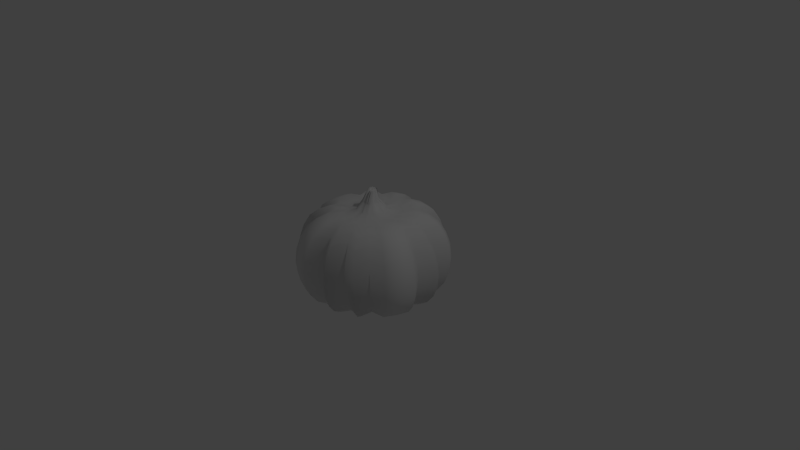 # Source: pumpkin.blend  (saved by Blender 2.76.0; exported with 4.5.12 LTS)
import bpy
from mathutils import Matrix  # noqa: F401  (used for matrix-valued properties, if any)

bpy.ops.wm.read_factory_settings(use_empty=True)
scene = bpy.context.scene
scene.name = 'Scene'

# ---- collections
col_collection_1 = bpy.data.collections.new('Collection 1'); scene.collection.children.link(col_collection_1)

# ---- world
world_world = bpy.data.worlds.new('World'); scene.world = world_world
world_world.color = (0.05088, 0.05088, 0.05088)
world_world.use_sun_shadow = False
world_world.sun_shadow_jitter_overblur = 0.0
world_world.cycles.sampling_method = 'MANUAL'
world_world.cycles.sample_map_resolution = 256

# ---- cameras
cam_camera = bpy.data.cameras.new('Camera')
cam_camera.clip_end = 100.0
cam_camera.lens = 35.0
cam_camera.sensor_width = 32.0
cam_camera.sensor_height = 18.0
cam_camera.ortho_scale = 7.314
cam_camera.dof.focus_distance = 0.0
cam_camera.dof.aperture_fstop = 128.0

# ---- lights
light_lamp = bpy.data.lights.new('Lamp', 'POINT')
light_lamp.transmission_factor = 0.0
light_lamp.cutoff_distance = 30.0
light_lamp.energy = 100.0
light_lamp.shadow_buffer_clip_start = 1.001
light_lamp.shadow_soft_size = 0.1
light_lamp.shadow_maximum_resolution = 0.006
light_lamp.use_absolute_resolution = True
light_lamp.cycles.use_multiple_importance_sampling = False

# ---- meshes
me_sphere = bpy.data.meshes.new('Sphere')
me_sphere.from_pydata([(-0.1951, -1.819e-12, 0.7423), (-0.3827, -1.819e-12, 0.7208), (-0.5556, -1.819e-12, 0.7396), (-0.7071, -1.819e-12, 0.6636), (-0.8315, -1.819e-12, 0.5556), (-0.9239, -1.819e-12, 0.3827), (-0.9808, -1.819e-12, 0.1951), (-1.0, -1.819e-12, 8.941e-08), (-0.9808, -1.819e-12, -0.1951), (-0.9239, -1.819e-12, -0.3622), (-0.8315, -1.819e-12, -0.4993), (-0.709, 9.661e-07, -0.5814), (-0.557, 9.661e-07, -0.6208), (-0.3837, 9.661e-07, -0.6385), (-0.1956, 9.661e-07, -0.6505), (-0.1913, 0.03806, 0.7423), (-0.3753, 0.07466, 0.7208), (-0.5449, 0.1084, 0.7396), (-0.6935, 0.1379, 0.6636), (-0.8155, 0.1622, 0.5556), (-0.9061, 0.1802, 0.3827), (-0.9619, 0.1913, 0.1951), (-0.9808, 0.1951, 8.941e-08), (-0.9619, 0.1913, -0.1951), (-0.9061, 0.1802, -0.3622), (-0.8155, 0.1622, -0.4993), (-0.6954, 0.1383, -0.5814), (-0.5463, 0.1087, -0.6208), (-0.3763, 0.07486, -0.6385), (-0.1918, 0.03816, -0.6505), (-0.1428, 0.05802, 0.7423), (-0.2849, 0.1169, 0.7208), (-0.4159, 0.1711, 0.7396), (-0.5307, 0.2187, 0.6636), (-0.6249, 0.2577, 0.5556), (-0.6949, 0.2867, 0.3827), (-0.738, 0.3046, 0.1951), (-0.7526, 0.3106, 8.941e-08), (-0.738, 0.3046, -0.1951), (-0.6949, 0.2867, -0.3622), (-0.6249, 0.2577, -0.4993), (-0.5321, 0.2193, -0.5814), (-0.417, 0.1716, -0.6208), (-0.2856, 0.1172, -0.6385), (-0.1432, 0.05817, -0.6505), (-0.1622, 0.1084, 0.7423), (-0.3182, 0.2126, 0.7208), (-0.4619, 0.3087, 0.7396), (-0.5879, 0.3928, 0.6636), (-0.6913, 0.4619, 0.5556), (-0.7682, 0.5133, 0.3827), (-0.8155, 0.5449, 0.1951), (-0.8315, 0.5556, 8.941e-08), (-0.8155, 0.5449, -0.1951), (-0.7682, 0.5133, -0.3622), (-0.6913, 0.4619, -0.4993), (-0.5895, 0.3939, -0.5814), (-0.4632, 0.3095, -0.6208), (-0.319, 0.2132, -0.6385), (-0.1626, 0.1087, -0.6505), (-0.1379, 0.1379, 0.7423), (-0.2706, 0.2706, 0.7208), (-0.3928, 0.3928, 0.7396), (-0.5, 0.5, 0.6636), (-0.5879, 0.5879, 0.5556), (-0.6533, 0.6533, 0.3827), (-0.6935, 0.6935, 0.1951), (-0.7071, 0.7071, 8.941e-08), (-0.6935, 0.6935, -0.1951), (-0.6533, 0.6533, -0.3622), (-0.5879, 0.5879, -0.4993), (-0.5013, 0.5013, -0.5814), (-0.3939, 0.3939, -0.6208), (-0.2713, 0.2713, -0.6385), (-0.1383, 0.1383, -0.6505), (-0.08386, 0.1298, 0.7423), (-0.1693, 0.2577, 0.7208), (-0.2481, 0.3756, 0.7396), (-0.3171, 0.4789, 0.6636), (-0.3738, 0.5637, 0.5556), (-0.4159, 0.6267, 0.3827), (-0.4418, 0.6655, 0.1951), (-0.4505, 0.6786, 8.941e-08), (-0.4418, 0.6655, -0.1951), (-0.4159, 0.6267, -0.3622), (-0.3738, 0.5637, -0.4993), (-0.318, 0.4802, -0.5814), (-0.2487, 0.3766, -0.6208), (-0.1698, 0.2584, -0.6385), (-0.08408, 0.1302, -0.6505), (-0.07466, 0.1802, 0.7423), (-0.1464, 0.3536, 0.7208), (-0.2126, 0.5133, 0.7396), (-0.2706, 0.6533, 0.6636), (-0.3182, 0.7682, 0.5556), (-0.3536, 0.8536, 0.3827), (-0.3753, 0.9061, 0.1951), (-0.3827, 0.9239, 8.941e-08), (-0.3753, 0.9061, -0.1951), (-0.3536, 0.8536, -0.3622), (-0.3182, 0.7682, -0.4993), (-0.2713, 0.655, -0.5814), (-0.2132, 0.5146, -0.6208), (-0.1468, 0.3545, -0.6385), (-0.07486, 0.1807, -0.6505), (-0.03806, 0.1913, 0.7423), (-0.07466, 0.3753, 0.7208), (-0.1084, 0.5449, 0.7396), (-0.1379, 0.6935, 0.6636), (-0.1622, 0.8155, 0.5556), (-0.1802, 0.9061, 0.3827), (-0.1913, 0.9619, 0.1951), (-0.1951, 0.9808, 8.941e-08), (-0.1913, 0.9619, -0.1951), (-0.1802, 0.9061, -0.3622), (-0.1622, 0.8155, -0.4993), (-0.1383, 0.6954, -0.5814), (-0.1087, 0.5463, -0.6208), (-0.07486, 0.3763, -0.6385), (-0.03816, 0.1918, -0.6505), (0.005021, 0.1568, 0.7423), (0.005021, 0.3106, 0.7208), (0.005021, 0.4524, 0.7396), (0.005021, 0.5766, 0.6636), (0.005021, 0.6786, 0.5556), (0.005021, 0.7544, 0.3827), (0.005021, 0.801, 0.1951), (0.005021, 0.8168, 8.941e-08), (0.005021, 0.801, -0.1951), (0.005021, 0.7544, -0.3622), (0.005021, 0.6786, -0.4993), (0.005033, 0.5782, -0.5814), (0.005033, 0.4536, -0.6208), (0.005033, 0.3114, -0.6385), (0.005033, 0.1572, -0.6505), (0.03806, 0.1913, 0.7423), (0.07466, 0.3753, 0.7208), (0.1084, 0.5449, 0.7396), (0.138, 0.6935, 0.6636), (0.1622, 0.8155, 0.5556), (0.1802, 0.9061, 0.3827), (0.1913, 0.9619, 0.1951), (0.1951, 0.9808, 8.941e-08), (0.1913, 0.9619, -0.1951), (0.1802, 0.9061, -0.3622), (0.1622, 0.8155, -0.4993), (0.1383, 0.6954, -0.5814), (0.1087, 0.5463, -0.6208), (0.07485, 0.3763, -0.6385), (0.03816, 0.1918, -0.6505), (0.07466, 0.1802, 0.7423), (0.1464, 0.3536, 0.7208), (0.2126, 0.5133, 0.7396), (0.2706, 0.6533, 0.6636), (0.3182, 0.7682, 0.5556), (0.3536, 0.8536, 0.3827), (0.3753, 0.9061, 0.1951), (0.3827, 0.9239, 8.941e-08), (0.3753, 0.9061, -0.1951), (0.3536, 0.8536, -0.3622), (0.3182, 0.7682, -0.4993), (0.2713, 0.655, -0.5814), (0.2132, 0.5146, -0.6208), (0.1468, 0.3545, -0.6385), (0.07485, 0.1807, -0.6505), (0.0939, 0.1298, 0.7423), (0.1794, 0.2577, 0.7208), (0.2581, 0.3756, 0.7396), (0.3272, 0.4789, 0.6636), (0.3838, 0.5637, 0.5556), (0.4259, 0.6267, 0.3827), (0.4518, 0.6655, 0.1951), (0.4606, 0.6786, 8.941e-08), (0.4518, 0.6655, -0.1951), (0.4259, 0.6267, -0.3622), (0.3838, 0.5637, -0.4993), (0.328, 0.4802, -0.5814), (0.2588, 0.3766, -0.6208), (0.1798, 0.2584, -0.6385), (0.09414, 0.1302, -0.6505), (0.138, 0.1379, 0.7423), (0.2706, 0.2706, 0.7208), (0.3928, 0.3928, 0.7396), (0.5, 0.5, 0.6636), (0.5879, 0.5879, 0.5556), (0.6533, 0.6533, 0.3827), (0.6935, 0.6935, 0.1951), (0.7071, 0.7071, 8.941e-08), (0.6935, 0.6935, -0.1951), (0.6533, 0.6533, -0.3622), (0.5879, 0.5879, -0.4993), (0.5013, 0.5013, -0.5814), (0.3939, 0.3939, -0.6208), (0.2713, 0.2713, -0.6385), (0.1383, 0.1383, -0.6505), (0.1622, 0.09971, 0.7553), (0.3182, 0.2126, 0.7208), (0.4619, 0.3087, 0.7396), (0.5879, 0.3928, 0.6636), (0.6913, 0.4619, 0.5556), (0.7682, 0.5133, 0.3827), (0.8155, 0.5449, 0.1951), (0.8315, 0.5556, 8.941e-08), (0.8155, 0.5449, -0.1951), (0.7682, 0.5133, -0.3622), (0.6913, 0.4619, -0.4993), (0.5895, 0.3939, -0.5814), (0.4632, 0.3095, -0.6208), (0.319, 0.2132, -0.6385), (0.1626, 0.1087, -0.6505), (0.1528, 0.04934, 0.7553), (0.2949, 0.1169, 0.7208), (0.4259, 0.1711, 0.7396), (0.5407, 0.2187, 0.6636), (0.6349, 0.2577, 0.5556), (0.7049, 0.2867, 0.3827), (0.748, 0.3046, 0.1951), (0.7626, 0.3106, 8.941e-08), (0.748, 0.3046, -0.1951), (0.7049, 0.2867, -0.3622), (0.6349, 0.2577, -0.4993), (0.5421, 0.2193, -0.5814), (0.427, 0.1716, -0.6208), (0.2957, 0.1172, -0.6385), (0.1532, 0.05817, -0.6505), (0.1913, 0.02938, 0.7553), (0.3753, 0.07466, 0.7208), (0.5449, 0.1084, 0.7396), (0.6935, 0.1379, 0.6636), (0.8155, 0.1622, 0.5556), (0.9061, 0.1802, 0.3827), (0.9619, 0.1913, 0.1951), (0.9808, 0.1951, 8.941e-08), (0.9619, 0.1913, -0.1951), (0.9061, 0.1802, -0.3622), (0.8155, 0.1622, -0.4993), (0.6954, 0.1383, -0.5814), (0.5463, 0.1087, -0.6208), (0.3763, 0.07486, -0.6385), (0.1918, 0.03816, -0.6505), (0.165, -0.01188, 0.7553), (0.3188, -0.003201, 0.7208), (0.4606, -0.003201, 0.7396), (0.5848, -0.003201, 0.6636), (0.6868, -0.003201, 0.5556), (0.7626, -0.003201, 0.3827), (0.8093, -0.003201, 0.1951), (0.825, -0.003201, 8.941e-08), (0.8093, -0.003201, -0.1951), (0.7626, -0.003201, -0.3622), (0.6868, -0.003201, -0.4993), (0.5864, -0.003208, -0.5814), (0.4618, -0.003208, -0.6208), (0.3197, -0.003208, -0.6385), (0.1654, -0.003208, -0.6505), (0.005033, -0.003208, -0.6594), (0.1913, -0.04674, 0.7553), (0.3753, -0.07466, 0.7208), (0.5449, -0.1084, 0.7396), (0.6935, -0.1379, 0.6636), (0.8155, -0.1622, 0.5556), (0.9061, -0.1802, 0.3827), (0.9619, -0.1913, 0.1951), (0.9808, -0.1951, 8.941e-08), (0.9619, -0.1913, -0.1951), (0.9061, -0.1802, -0.3622), (0.8155, -0.1622, -0.4993), (0.6954, -0.1383, -0.5814), (0.5463, -0.1087, -0.6208), (0.3763, -0.07485, -0.6385), (0.1918, -0.03816, -0.6505), (0.1802, -0.08334, 0.7553), (0.3536, -0.1464, 0.7208), (0.5133, -0.2126, 0.7396), (0.6533, -0.2706, 0.6636), (0.7682, -0.3182, 0.5556), (0.8536, -0.3536, 0.3827), (0.9061, -0.3753, 0.1951), (0.9239, -0.3827, 8.941e-08), (0.9061, -0.3753, -0.1951), (0.8536, -0.3536, -0.3622), (0.7682, -0.3182, -0.4993), (0.655, -0.2713, -0.5814), (0.5146, -0.2132, -0.6208), (0.3545, -0.1468, -0.6385), (0.1807, -0.07485, -0.6505), (0.1622, -0.1171, 0.7553), (0.3182, -0.2126, 0.7208), (0.4619, -0.3087, 0.7396), (0.5879, -0.3928, 0.6636), (0.6913, -0.4619, 0.5556), (0.7682, -0.5133, 0.3827), (0.8155, -0.5449, 0.1951), (0.8315, -0.5556, 8.941e-08), (0.8155, -0.5449, -0.1951), (0.7682, -0.5133, -0.3622), (0.6913, -0.4619, -0.4993), (0.5895, -0.3939, -0.5814), (0.4632, -0.3095, -0.6208), (0.319, -0.2132, -0.6385), (0.1626, -0.1087, -0.6505), (0.1181, -0.125, 0.7553), (0.2269, -0.2251, 0.7208), (0.3272, -0.3253, 0.7396), (0.415, -0.4132, 0.6636), (0.4871, -0.4853, 0.5556), (0.5407, -0.5389, 0.3827), (0.5737, -0.5719, 0.1951), (0.5848, -0.583, 8.941e-08), (0.5737, -0.5719, -0.1951), (0.5407, -0.5389, -0.3622), (0.4871, -0.4853, -0.4993), (0.4161, -0.4143, -0.5814), (0.328, -0.3262, -0.6208), (0.2275, -0.2257, -0.6385), (0.1185, -0.1166, -0.6505), (0.1084, -0.1709, 0.7553), (0.2126, -0.3182, 0.7208), (0.3087, -0.4619, 0.7396), (0.3928, -0.5879, 0.6636), (0.4619, -0.6913, 0.5556), (0.5133, -0.7682, 0.3827), (0.5449, -0.8155, 0.1951), (0.5556, -0.8315, 8.941e-08), (0.5449, -0.8155, -0.1951), (0.5133, -0.7682, -0.3622), (0.4619, -0.6913, -0.4993), (0.3939, -0.5895, -0.5814), (0.3095, -0.4632, -0.6208), (0.2132, -0.319, -0.6385), (0.1087, -0.1626, -0.6505), (0.06624, -0.1597, 0.7553), (0.1251, -0.2931, 0.7208), (0.1794, -0.4241, 0.7396), (0.2269, -0.5389, 0.6636), (0.2659, -0.6331, 0.5556), (0.2949, -0.7031, 0.3827), (0.3128, -0.7462, 0.1951), (0.3188, -0.7608, 8.941e-08), (0.3128, -0.7462, -0.1951), (0.2949, -0.7031, -0.3622), (0.2659, -0.6331, -0.4993), (0.2275, -0.5403, -0.5814), (0.1798, -0.4252, -0.6208), (0.1254, -0.2939, -0.6385), (0.06641, -0.1514, -0.6505), (0.03806, -0.2, 0.7553), (0.07466, -0.3753, 0.7208), (0.1084, -0.5449, 0.7396), (0.1379, -0.6935, 0.6636), (0.1622, -0.8155, 0.5556), (0.1802, -0.9061, 0.3827), (0.1913, -0.9619, 0.1951), (0.1951, -0.9808, 8.941e-08), (0.1913, -0.9619, -0.1951), (0.1802, -0.9061, -0.3622), (0.1622, -0.8155, -0.4993), (0.1383, -0.6954, -0.5814), (0.1087, -0.5463, -0.6208), (0.07485, -0.3763, -0.6385), (0.03816, -0.1918, -0.6505), (0.005021, -0.1719, 0.7553), (0.005021, -0.317, 0.7208), (0.005021, -0.4588, 0.7396), (0.005021, -0.583, 0.6636), (0.005021, -0.685, 0.5556), (0.005021, -0.7608, 0.3827), (0.005021, -0.8074, 0.1951), (0.005021, -0.8232, 8.941e-08), (0.005021, -0.8074, -0.1951), (0.005021, -0.7608, -0.3622), (0.005021, -0.685, -0.4993), (0.005033, -0.5846, -0.5814), (0.005033, -0.46, -0.6208), (0.005033, -0.3178, -0.6385), (0.005033, -0.1636, -0.6505), (-0.03806, -0.2, 0.7553), (-0.07466, -0.3753, 0.7208), (-0.1084, -0.5449, 0.7396), (-0.1379, -0.6935, 0.6636), (-0.1622, -0.8155, 0.5556), (-0.1802, -0.9061, 0.3827), (-0.1913, -0.9619, 0.1951), (-0.1951, -0.9808, 8.941e-08), (-0.1913, -0.9619, -0.1951), (-0.1802, -0.9061, -0.3622), (-0.1622, -0.8155, -0.4993), (-0.1383, -0.6954, -0.5814), (-0.1087, -0.5463, -0.6208), (-0.07486, -0.3763, -0.6385), (-0.03816, -0.1918, -0.6505), (-0.07466, -0.1889, 0.7553), (-0.1464, -0.3536, 0.7208), (-0.2126, -0.5133, 0.7396), (-0.2706, -0.6533, 0.6636), (-0.3182, -0.7682, 0.5556), (-0.3536, -0.8536, 0.3827), (-0.3753, -0.9061, 0.1951), (-0.3827, -0.9239, 8.941e-08), (-0.3753, -0.9061, -0.1951), (-0.3536, -0.8536, -0.3622), (-0.3182, -0.7682, -0.4993), (-0.2713, -0.655, -0.5814), (-0.2132, -0.5146, -0.6208), (-0.1468, -0.3545, -0.6385), (-0.07486, -0.1807, -0.6505), (-0.1084, -0.1709, 0.7553), (-0.2126, -0.3182, 0.7208), (-0.3087, -0.4619, 0.7396), (-0.3928, -0.5879, 0.6636), (-0.4619, -0.6913, 0.5556), (-0.5133, -0.7682, 0.3827), (-0.5449, -0.8155, 0.1951), (-0.5556, -0.8315, 8.941e-08), (-0.5449, -0.8155, -0.1951), (-0.5133, -0.7682, -0.3622), (-0.4619, -0.6913, -0.4993), (-0.3939, -0.5895, -0.5814), (-0.3095, -0.4632, -0.6208), (-0.2132, -0.319, -0.6385), (-0.1087, -0.1626, -0.6505), (-0.1081, -0.125, 0.7553), (-0.2169, -0.2251, 0.7208), (-0.3171, -0.3253, 0.7396), (-0.405, -0.4132, 0.6636), (-0.4771, -0.4853, 0.5556), (-0.5307, -0.5389, 0.3827), (-0.5637, -0.5719, 0.1951), (-0.5748, -0.583, 8.941e-08), (-0.5637, -0.5719, -0.1951), (-0.5307, -0.5389, -0.3622), (-0.4771, -0.4853, -0.4993), (-0.4061, -0.4143, -0.5814), (-0.318, -0.3262, -0.6208), (-0.2174, -0.2257, -0.6385), (-0.1084, -0.1166, -0.6505), (-0.1622, -0.1171, 0.7553), (-0.3182, -0.2126, 0.7208), (-0.4619, -0.3087, 0.7396), (-0.5879, -0.3928, 0.6636), (-0.6913, -0.4619, 0.5556), (-0.7682, -0.5133, 0.3827), (-0.8155, -0.5449, 0.1951), (-0.8315, -0.5556, 8.941e-08), (-0.8155, -0.5449, -0.1951), (-0.7682, -0.5133, -0.3622), (-0.6913, -0.4619, -0.4993), (-0.5895, -0.3939, -0.5814), (-0.4632, -0.3095, -0.6208), (-0.319, -0.2132, -0.6385), (-0.1626, -0.1087, -0.6505), (-0.1428, -0.0731, 0.7553), (-0.2849, -0.1233, 0.7208), (-0.4159, -0.1775, 0.7396), (-0.5307, -0.2251, 0.6636), (-0.6249, -0.2641, 0.5556), (-0.6949, -0.2931, 0.3827), (-0.738, -0.311, 0.1951), (-0.7526, -0.317, 8.941e-08), (-0.738, -0.311, -0.1951), (-0.6949, -0.2931, -0.3622), (-0.6249, -0.2641, -0.4993), (-0.5321, -0.2257, -0.5814), (-0.417, -0.178, -0.6208), (-0.2856, -0.1236, -0.6385), (-0.1432, -0.06459, -0.6505), (-0.1913, -0.04674, 0.7553), (-0.3753, -0.07466, 0.7208), (-0.5449, -0.1084, 0.7396), (-0.6935, -0.1379, 0.6636), (-0.8155, -0.1622, 0.5556), (-0.9061, -0.1802, 0.3827), (-0.9619, -0.1913, 0.1951), (-0.9808, -0.1951, 8.941e-08), (-0.9619, -0.1913, -0.1951), (-0.9061, -0.1802, -0.3622), (-0.8155, -0.1622, -0.4993), (-0.6954, -0.1383, -0.5814), (-0.5463, -0.1087, -0.6208), (-0.3763, -0.07485, -0.6385), (-0.1918, -0.03816, -0.6505), (-0.1296, 0.03016, 0.9021), (-0.133, 0.01096, 0.8965), (-0.1002, 0.03911, 0.9032), (-0.1097, 0.06552, 0.907), (-0.09513, 0.08037, 0.9055), (-0.06489, 0.07517, 0.8997), (-0.06094, 0.1021, 0.8897), (-0.03999, 0.1071, 0.8863), (-0.01674, 0.08845, 0.8807), (0.005646, 0.1048, 0.8893), (0.008259, 0.09917, 0.8851), (0.0176, 0.07273, 0.8813), (0.04266, 0.07613, 0.8771), (0.05497, 0.05356, 0.8657), (0.04667, 0.02812, 0.8599), (0.06761, 0.01745, 0.8512), (0.05301, -0.003799, 0.8568), (0.06683, -0.02236, 0.8533), (0.05947, -0.04107, 0.8529), (0.05358, -0.05766, 0.8525), (0.04539, -0.06148, 0.8534), (0.03852, -0.08503, 0.8526), (0.009788, -0.07888, 0.8573), (-0.007318, -0.09919, 0.8583), (-0.02512, -0.08396, 0.8621), (-0.05027, -0.09767, 0.8648), (-0.07059, -0.0912, 0.8683), (-0.08908, -0.0812, 0.8719), (-0.08755, -0.05747, 0.8735), (-0.1178, -0.05228, 0.8784), (-0.1048, -0.03014, 0.8808), (-0.1314, -0.01554, 0.8859), (-0.03226, 0.001852, 1.076), (-0.03462, -0.008445, 1.071), (-0.01753, 0.008968, 1.074), (-0.02209, 0.02357, 1.076), (-0.01396, 0.03168, 1.075), (0.00263, 0.02699, 1.071), (0.007039, 0.04008, 1.071), (0.01868, 0.04171, 1.069), (0.03077, 0.03151, 1.066), (0.04071, 0.04484, 1.066), (0.03379, 0.04216, 1.064), (0.03825, 0.02772, 1.062), (0.05178, 0.02958, 1.06), (0.05831, 0.02098, 1.058), (0.05466, 0.004627, 1.058), (0.06556, -0.0009778, 1.051), (0.05593, -0.01017, 1.052), (0.06295, -0.02028, 1.051), (0.05861, -0.03052, 1.051), (0.05752, -0.0394, 1.051), (0.06089, -0.04175, 1.05), (0.0567, -0.05463, 1.05), (0.03939, -0.0474, 1.053), (0.02978, -0.05852, 1.054), (0.02084, -0.04731, 1.056), (0.00678, -0.05776, 1.058), (-0.004178, -0.05419, 1.06), (-0.01388, -0.04875, 1.062), (-0.01275, -0.03996, 1.063), (-0.02889, -0.03717, 1.066), (-0.01502, -0.006973, 1.042), (-0.02104, -0.02522, 1.068), (-0.03501, -0.01728, 1.071)], [], [(9, 8, 23, 24), (2, 1, 16, 17), (10, 9, 24, 25), (3, 2, 17, 18), (11, 10, 25, 26), (4, 3, 18, 19), (12, 11, 26, 27), (5, 4, 19, 20), (13, 12, 27, 28), (6, 5, 20, 21), (14, 13, 28, 29), (7, 6, 21, 22), (8, 7, 22, 23), (1, 0, 15, 16), (23, 22, 37, 38), (16, 15, 30, 31), (24, 23, 38, 39), (17, 16, 31, 32), (25, 24, 39, 40), (18, 17, 32, 33), (26, 25, 40, 41), (19, 18, 33, 34), (27, 26, 41, 42), (20, 19, 34, 35), (28, 27, 42, 43), (21, 20, 35, 36), (29, 28, 43, 44), (22, 21, 36, 37), (42, 41, 56, 57), (35, 34, 49, 50), (43, 42, 57, 58), (36, 35, 50, 51), (44, 43, 58, 59), (37, 36, 51, 52), (38, 37, 52, 53), (31, 30, 45, 46), (39, 38, 53, 54), (32, 31, 46, 47), (40, 39, 54, 55), (33, 32, 47, 48), (41, 40, 55, 56), (34, 33, 48, 49), (46, 45, 60, 61), (54, 53, 68, 69), (47, 46, 61, 62), (55, 54, 69, 70), (48, 47, 62, 63), (56, 55, 70, 71), (49, 48, 63, 64), (57, 56, 71, 72), (50, 49, 64, 65), (58, 57, 72, 73), (51, 50, 65, 66), (59, 58, 73, 74), (52, 51, 66, 67), (53, 52, 67, 68), (65, 64, 79, 80), (73, 72, 87, 88), (66, 65, 80, 81), (74, 73, 88, 89), (67, 66, 81, 82), (68, 67, 82, 83), (61, 60, 75, 76), (69, 68, 83, 84), (62, 61, 76, 77), (70, 69, 84, 85), (63, 62, 77, 78), (71, 70, 85, 86), (64, 63, 78, 79), (72, 71, 86, 87), (84, 83, 98, 99), (77, 76, 91, 92), (85, 84, 99, 100), (78, 77, 92, 93), (86, 85, 100, 101), (79, 78, 93, 94), (87, 86, 101, 102), (80, 79, 94, 95), (88, 87, 102, 103), (81, 80, 95, 96), (89, 88, 103, 104), (82, 81, 96, 97), (83, 82, 97, 98), (76, 75, 90, 91), (103, 102, 117, 118), (96, 95, 110, 111), (104, 103, 118, 119), (97, 96, 111, 112), (98, 97, 112, 113), (91, 90, 105, 106), (99, 98, 113, 114), (92, 91, 106, 107), (100, 99, 114, 115), (93, 92, 107, 108), (101, 100, 115, 116), (94, 93, 108, 109), (102, 101, 116, 117), (95, 94, 109, 110), (107, 106, 121, 122), (115, 114, 129, 130), (108, 107, 122, 123), (116, 115, 130, 131), (109, 108, 123, 124), (117, 116, 131, 132), (110, 109, 124, 125), (118, 117, 132, 133), (111, 110, 125, 126), (119, 118, 133, 134), (112, 111, 126, 127), (113, 112, 127, 128), (106, 105, 120, 121), (114, 113, 128, 129), (126, 125, 140, 141), (134, 133, 148, 149), (127, 126, 141, 142), (128, 127, 142, 143), (121, 120, 135, 136), (129, 128, 143, 144), (122, 121, 136, 137), (130, 129, 144, 145), (123, 122, 137, 138), (131, 130, 145, 146), (124, 123, 138, 139), (132, 131, 146, 147), (125, 124, 139, 140), (133, 132, 147, 148), (145, 144, 159, 160), (138, 137, 152, 153), (146, 145, 160, 161), (139, 138, 153, 154), (147, 146, 161, 162), (140, 139, 154, 155), (148, 147, 162, 163), (141, 140, 155, 156), (149, 148, 163, 164), (142, 141, 156, 157), (143, 142, 157, 158), (136, 135, 150, 151), (144, 143, 158, 159), (137, 136, 151, 152), (164, 163, 178, 179), (157, 156, 171, 172), (158, 157, 172, 173), (151, 150, 165, 166), (159, 158, 173, 174), (152, 151, 166, 167), (160, 159, 174, 175), (153, 152, 167, 168), (161, 160, 175, 176), (154, 153, 168, 169), (162, 161, 176, 177), (155, 154, 169, 170), (163, 162, 177, 178), (156, 155, 170, 171), (176, 175, 190, 191), (169, 168, 183, 184), (177, 176, 191, 192), (170, 169, 184, 185), (178, 177, 192, 193), (171, 170, 185, 186), (179, 178, 193, 194), (172, 171, 186, 187), (173, 172, 187, 188), (166, 165, 180, 181), (174, 173, 188, 189), (167, 166, 181, 182), (175, 174, 189, 190), (168, 167, 182, 183), (188, 187, 202, 203), (181, 180, 195, 196), (189, 188, 203, 204), (182, 181, 196, 197), (190, 189, 204, 205), (183, 182, 197, 198), (191, 190, 205, 206), (184, 183, 198, 199), (192, 191, 206, 207), (185, 184, 199, 200), (193, 192, 207, 208), (186, 185, 200, 201), (194, 193, 208, 209), (187, 186, 201, 202), (199, 198, 213, 214), (207, 206, 221, 222), (200, 199, 214, 215), (208, 207, 222, 223), (201, 200, 215, 216), (209, 208, 223, 224), (202, 201, 216, 217), (203, 202, 217, 218), (196, 195, 210, 211), (204, 203, 218, 219), (197, 196, 211, 212), (205, 204, 219, 220), (198, 197, 212, 213), (206, 205, 220, 221), (218, 217, 232, 233), (211, 210, 225, 226), (219, 218, 233, 234), (212, 211, 226, 227), (220, 219, 234, 235), (213, 212, 227, 228), (221, 220, 235, 236), (214, 213, 228, 229), (222, 221, 236, 237), (215, 214, 229, 230), (223, 222, 237, 238), (216, 215, 230, 231), (224, 223, 238, 239), (217, 216, 231, 232), (237, 236, 251, 252), (230, 229, 244, 245), (238, 237, 252, 253), (231, 230, 245, 246), (239, 238, 253, 254), (232, 231, 246, 247), (233, 232, 247, 248), (226, 225, 240, 241), (234, 233, 248, 249), (227, 226, 241, 242), (235, 234, 249, 250), (228, 227, 242, 243), (236, 235, 250, 251), (229, 228, 243, 244), (241, 240, 256, 257), (249, 248, 264, 265), (242, 241, 257, 258), (250, 249, 265, 266), (243, 242, 258, 259), (251, 250, 266, 267), (244, 243, 259, 260), (252, 251, 267, 268), (245, 244, 260, 261), (253, 252, 268, 269), (246, 245, 261, 262), (254, 253, 269, 270), (247, 246, 262, 263), (248, 247, 263, 264), (261, 260, 275, 276), (269, 268, 283, 284), (262, 261, 276, 277), (270, 269, 284, 285), (263, 262, 277, 278), (264, 263, 278, 279), (257, 256, 271, 272), (265, 264, 279, 280), (258, 257, 272, 273), (266, 265, 280, 281), (259, 258, 273, 274), (267, 266, 281, 282), (260, 259, 274, 275), (268, 267, 282, 283), (280, 279, 294, 295), (273, 272, 287, 288), (281, 280, 295, 296), (274, 273, 288, 289), (282, 281, 296, 297), (275, 274, 289, 290), (283, 282, 297, 298), (276, 275, 290, 291), (284, 283, 298, 299), (277, 276, 291, 292), (285, 284, 299, 300), (278, 277, 292, 293), (279, 278, 293, 294), (272, 271, 286, 287), (299, 298, 313, 314), (292, 291, 306, 307), (300, 299, 314, 315), (293, 292, 307, 308), (294, 293, 308, 309), (287, 286, 301, 302), (295, 294, 309, 310), (288, 287, 302, 303), (296, 295, 310, 311), (289, 288, 303, 304), (297, 296, 311, 312), (290, 289, 304, 305), (298, 297, 312, 313), (291, 290, 305, 306), (311, 310, 325, 326), (304, 303, 318, 319), (312, 311, 326, 327), (305, 304, 319, 320), (313, 312, 327, 328), (306, 305, 320, 321), (314, 313, 328, 329), (307, 306, 321, 322), (315, 314, 329, 330), (308, 307, 322, 323), (309, 308, 323, 324), (302, 301, 316, 317), (310, 309, 324, 325), (303, 302, 317, 318), (330, 329, 344, 345), (323, 322, 337, 338), (324, 323, 338, 339), (317, 316, 331, 332), (325, 324, 339, 340), (318, 317, 332, 333), (326, 325, 340, 341), (319, 318, 333, 334), (327, 326, 341, 342), (320, 319, 334, 335), (328, 327, 342, 343), (321, 320, 335, 336), (329, 328, 343, 344), (322, 321, 336, 337), (334, 333, 348, 349), (342, 341, 356, 357), (335, 334, 349, 350), (343, 342, 357, 358), (336, 335, 350, 351), (344, 343, 358, 359), (337, 336, 351, 352), (345, 344, 359, 360), (338, 337, 352, 353), (339, 338, 353, 354), (332, 331, 346, 347), (340, 339, 354, 355), (333, 332, 347, 348), (341, 340, 355, 356), (353, 352, 367, 368), (354, 353, 368, 369), (347, 346, 361, 362), (355, 354, 369, 370), (348, 347, 362, 363), (356, 355, 370, 371), (349, 348, 363, 364), (357, 356, 371, 372), (350, 349, 364, 365), (358, 357, 372, 373), (351, 350, 365, 366), (359, 358, 373, 374), (352, 351, 366, 367), (360, 359, 374, 375), (372, 371, 386, 387), (365, 364, 379, 380), (373, 372, 387, 388), (366, 365, 380, 381), (374, 373, 388, 389), (367, 366, 381, 382), (375, 374, 389, 390), (368, 367, 382, 383), (369, 368, 383, 384), (362, 361, 376, 377), (370, 369, 384, 385), (363, 362, 377, 378), (371, 370, 385, 386), (364, 363, 378, 379), (384, 383, 398, 399), (377, 376, 391, 392), (385, 384, 399, 400), (378, 377, 392, 393), (386, 385, 400, 401), (379, 378, 393, 394), (387, 386, 401, 402), (380, 379, 394, 395), (388, 387, 402, 403), (381, 380, 395, 396), (389, 388, 403, 404), (382, 381, 396, 397), (390, 389, 404, 405), (383, 382, 397, 398), (395, 394, 409, 410), (403, 402, 417, 418), (396, 395, 410, 411), (404, 403, 418, 419), (397, 396, 411, 412), (405, 404, 419, 420), (398, 397, 412, 413), (399, 398, 413, 414), (392, 391, 406, 407), (400, 399, 414, 415), (393, 392, 407, 408), (401, 400, 415, 416), (394, 393, 408, 409), (402, 401, 416, 417), (414, 413, 428, 429), (407, 406, 421, 422), (415, 414, 429, 430), (408, 407, 422, 423), (416, 415, 430, 431), (409, 408, 423, 424), (417, 416, 431, 432), (410, 409, 424, 425), (418, 417, 432, 433), (411, 410, 425, 426), (419, 418, 433, 434), (412, 411, 426, 427), (420, 419, 434, 435), (413, 412, 427, 428), (433, 432, 447, 448), (426, 425, 440, 441), (434, 433, 448, 449), (427, 426, 441, 442), (435, 434, 449, 450), (428, 427, 442, 443), (429, 428, 443, 444), (422, 421, 436, 437), (430, 429, 444, 445), (423, 422, 437, 438), (431, 430, 445, 446), (424, 423, 438, 439), (432, 431, 446, 447), (425, 424, 439, 440), (445, 444, 459, 460), (438, 437, 452, 453), (446, 445, 460, 461), (439, 438, 453, 454), (447, 446, 461, 462), (440, 439, 454, 455), (448, 447, 462, 463), (441, 440, 455, 456), (449, 448, 463, 464), (442, 441, 456, 457), (450, 449, 464, 465), (443, 442, 457, 458), (444, 443, 458, 459), (437, 436, 451, 452), (464, 463, 478, 479), (457, 456, 471, 472), (465, 464, 479, 480), (458, 457, 472, 473), (459, 458, 473, 474), (452, 451, 466, 467), (460, 459, 474, 475), (453, 452, 467, 468), (461, 460, 475, 476), (454, 453, 468, 469), (462, 461, 476, 477), (455, 454, 469, 470), (463, 462, 477, 478), (456, 455, 470, 471), (271, 256, 498, 499), (255, 14, 29), (255, 29, 44), (150, 135, 490, 491), (436, 421, 509, 510), (255, 44, 59), (316, 301, 501, 502), (255, 59, 74), (75, 60, 485, 486), (255, 74, 89), (391, 376, 506, 507), (255, 89, 104), (240, 225, 496, 497), (255, 104, 119), (120, 105, 488, 489), (255, 119, 134), (286, 271, 499, 500), (255, 134, 149), (15, 0, 482, 481), (255, 149, 164), (406, 391, 507, 508), (255, 164, 179), (361, 346, 504, 505), (255, 179, 194), (195, 180, 493, 494), (255, 194, 209), (451, 436, 510, 511), (255, 209, 224), (165, 150, 491, 492), (255, 224, 239), (45, 30, 483, 484), (255, 239, 254), (90, 75, 486, 487), (255, 254, 270), (331, 316, 502, 503), (255, 270, 285), (210, 195, 494, 495), (255, 285, 300), (0, 466, 512, 482), (255, 300, 315), (256, 240, 497, 498), (255, 315, 330), (376, 361, 505, 506), (255, 330, 345), (421, 406, 508, 509), (255, 345, 360), (135, 120, 489, 490), (255, 360, 375), (301, 286, 500, 501), (255, 375, 390), (60, 45, 484, 485), (255, 390, 405), (180, 165, 492, 493), (255, 405, 420), (225, 210, 495, 496), (255, 420, 435), (466, 451, 511, 512), (255, 435, 450), (346, 331, 503, 504), (255, 450, 465), (30, 15, 481, 483), (255, 465, 480), (468, 467, 1, 2), (476, 475, 9, 10), (469, 468, 2, 3), (477, 476, 10, 11), (470, 469, 3, 4), (478, 477, 11, 12), (471, 470, 4, 5), (479, 478, 12, 13), (472, 471, 5, 6), (480, 479, 13, 14), (473, 472, 6, 7), (105, 90, 487, 488), (255, 480, 14), (474, 473, 7, 8), (467, 466, 0, 1), (475, 474, 8, 9), (488, 487, 519, 520), (501, 500, 532, 533), (487, 486, 518, 519), (500, 499, 531, 532), (512, 511, 544, 545), (486, 485, 517, 518), (499, 498, 530, 531), (511, 510, 542, 544), (485, 484, 516, 517), (498, 497, 529, 530), (484, 483, 515, 516), (497, 496, 528, 529), (510, 509, 541, 542), (483, 481, 513, 515), (496, 495, 527, 528), (509, 508, 540, 541), (481, 482, 514, 513), (495, 494, 526, 527), (508, 507, 539, 540), (494, 493, 525, 526), (507, 506, 538, 539), (493, 492, 524, 525), (506, 505, 537, 538), (492, 491, 523, 524), (505, 504, 536, 537), (482, 512, 545, 514), (491, 490, 522, 523), (504, 503, 535, 536), (490, 489, 521, 522), (503, 502, 534, 535), (489, 488, 520, 521), (502, 501, 533, 534), (514, 543, 513), (513, 543, 515), (515, 543, 516), (516, 543, 517), (517, 543, 518), (518, 543, 519), (519, 543, 520), (520, 543, 521), (521, 543, 522), (522, 543, 523), (523, 543, 524), (524, 543, 525), (525, 543, 526), (526, 543, 527), (527, 543, 528), (528, 543, 529), (529, 543, 530), (530, 543, 531), (531, 543, 532), (532, 543, 533), (533, 543, 534), (534, 543, 535), (535, 543, 536), (536, 543, 537), (537, 543, 538), (538, 543, 539), (539, 543, 540), (540, 543, 541), (541, 543, 542), (542, 543, 544), (544, 543, 545), (545, 543, 514)])
me_sphere.polygons.foreach_set('use_smooth', [True] * 576)
_uv = me_sphere.uv_layers.new(name='UVMap')
_uv.uv.foreach_set('vector', [0.4171, 0.3305, 0.4195, 0.3126, 0.438, 0.3146, 0.4363, 0.3324, 0.44, 0.1985, 0.448, 0.1678, 0.4631, 0.172, 0.456, 0.2024, 0.4149, 0.3496, 0.4171, 0.3305, 0.4363, 0.3324, 0.4349, 0.3514, 0.4349, 0.2212, 0.44, 0.1985, 0.456, 0.2024, 0.4512, 0.2246, 0.4125, 0.3706, 0.4149, 0.3496, 0.4349, 0.3514, 0.4346, 0.3716, 0.4313, 0.2392, 0.4349, 0.2212, 0.4512, 0.2246, 0.4476, 0.242, 0.4098, 0.4014, 0.4125, 0.3706, 0.4346, 0.3716, 0.4345, 0.4032, 0.4278, 0.2582, 0.4313, 0.2392, 0.4476, 0.242, 0.4448, 0.2607, 0.4051, 0.4539, 0.4098, 0.4014, 0.4345, 0.4032, 0.4313, 0.4574, 0.4248, 0.2762, 0.4278, 0.2582, 0.4448, 0.2607, 0.4422, 0.2786, 0.04752, 0.5273, 0.02557, 0.5006, 0.03706, 0.4929, 0.05338, 0.5234, 0.4221, 0.294, 0.4248, 0.2762, 0.4422, 0.2786, 0.4399, 0.2962, 0.4195, 0.3126, 0.4221, 0.294, 0.4399, 0.2962, 0.438, 0.3146, 0.448, 0.1678, 0.4628, 0.1214, 0.4729, 0.124, 0.4631, 0.172, 0.438, 0.3146, 0.4399, 0.2962, 0.4655, 0.2989, 0.4643, 0.3209, 0.4631, 0.172, 0.4729, 0.124, 0.4857, 0.1183, 0.48, 0.1588, 0.4363, 0.3324, 0.438, 0.3146, 0.4643, 0.3209, 0.4632, 0.3433, 0.456, 0.2024, 0.4631, 0.172, 0.48, 0.1588, 0.4762, 0.1885, 0.4349, 0.3514, 0.4363, 0.3324, 0.4632, 0.3433, 0.4623, 0.3689, 0.4512, 0.2246, 0.456, 0.2024, 0.4762, 0.1885, 0.4731, 0.2133, 0.4346, 0.3716, 0.4349, 0.3514, 0.4623, 0.3689, 0.4616, 0.3967, 0.4476, 0.242, 0.4512, 0.2246, 0.4731, 0.2133, 0.4708, 0.2344, 0.4345, 0.4032, 0.4346, 0.3716, 0.4616, 0.3967, 0.4606, 0.4332, 0.4448, 0.2607, 0.4476, 0.242, 0.4708, 0.2344, 0.4687, 0.2571, 0.4313, 0.4574, 0.4345, 0.4032, 0.4606, 0.4332, 0.4595, 0.4847, 0.4422, 0.2786, 0.4448, 0.2607, 0.4687, 0.2571, 0.467, 0.278, 0.05338, 0.5234, 0.03706, 0.4929, 0.05366, 0.5008, 0.06191, 0.528, 0.4399, 0.2962, 0.4422, 0.2786, 0.467, 0.278, 0.4655, 0.2989, 0.4606, 0.4332, 0.4616, 0.3967, 0.4899, 0.3734, 0.4889, 0.4042, 0.4687, 0.2571, 0.4708, 0.2344, 0.4919, 0.2464, 0.4914, 0.2646, 0.4595, 0.4847, 0.4606, 0.4332, 0.4889, 0.4042, 0.4893, 0.4582, 0.467, 0.278, 0.4687, 0.2571, 0.4914, 0.2646, 0.4912, 0.2821, 0.06191, 0.528, 0.05366, 0.5008, 0.06344, 0.4849, 0.06682, 0.5193, 0.4655, 0.2989, 0.467, 0.278, 0.4912, 0.2821, 0.4912, 0.2995, 0.4643, 0.3209, 0.4655, 0.2989, 0.4912, 0.2995, 0.4909, 0.3175, 0.48, 0.1588, 0.4857, 0.1183, 0.4968, 0.1272, 0.4934, 0.1762, 0.4632, 0.3433, 0.4643, 0.3209, 0.4909, 0.3175, 0.4908, 0.3349, 0.4762, 0.1885, 0.48, 0.1588, 0.4934, 0.1762, 0.4923, 0.2068, 0.4623, 0.3689, 0.4632, 0.3433, 0.4908, 0.3349, 0.4906, 0.3532, 0.4731, 0.2133, 0.4762, 0.1885, 0.4923, 0.2068, 0.492, 0.229, 0.4616, 0.3967, 0.4623, 0.3689, 0.4906, 0.3532, 0.4899, 0.3734, 0.4708, 0.2344, 0.4731, 0.2133, 0.492, 0.229, 0.4919, 0.2464, 0.4934, 0.1762, 0.4968, 0.1272, 0.5071, 0.1278, 0.5082, 0.1767, 0.4908, 0.3349, 0.4909, 0.3175, 0.5089, 0.317, 0.5094, 0.3343, 0.4923, 0.2068, 0.4934, 0.1762, 0.5082, 0.1767, 0.5082, 0.2071, 0.4906, 0.3532, 0.4908, 0.3349, 0.5094, 0.3343, 0.5101, 0.3526, 0.492, 0.229, 0.4923, 0.2068, 0.5082, 0.2071, 0.5079, 0.2291, 0.4899, 0.3734, 0.4906, 0.3532, 0.5101, 0.3526, 0.5116, 0.373, 0.4919, 0.2464, 0.492, 0.229, 0.5079, 0.2291, 0.5077, 0.2461, 0.4889, 0.4042, 0.4899, 0.3734, 0.5116, 0.373, 0.5141, 0.4041, 0.4914, 0.2646, 0.4919, 0.2464, 0.5077, 0.2461, 0.5079, 0.2644, 0.4893, 0.4582, 0.4889, 0.4042, 0.5141, 0.4041, 0.5161, 0.459, 0.4912, 0.2821, 0.4914, 0.2646, 0.5079, 0.2644, 0.5082, 0.2818, 0.06682, 0.5193, 0.06344, 0.4849, 0.07725, 0.4849, 0.07387, 0.5193, 0.4912, 0.2995, 0.4912, 0.2821, 0.5082, 0.2818, 0.5084, 0.2991, 0.4909, 0.3175, 0.4912, 0.2995, 0.5084, 0.2991, 0.5089, 0.317, 0.5079, 0.2644, 0.5077, 0.2461, 0.5288, 0.2348, 0.5306, 0.2571, 0.5161, 0.459, 0.5141, 0.4041, 0.5442, 0.4314, 0.5487, 0.4831, 0.5082, 0.2818, 0.5079, 0.2644, 0.5306, 0.2571, 0.5322, 0.2776, 0.07387, 0.5193, 0.07725, 0.4849, 0.08729, 0.5008, 0.07905, 0.528, 0.5084, 0.2991, 0.5082, 0.2818, 0.5322, 0.2776, 0.5338, 0.2982, 0.5089, 0.317, 0.5084, 0.2991, 0.5338, 0.2982, 0.5354, 0.3198, 0.5082, 0.1767, 0.5071, 0.1278, 0.5187, 0.1195, 0.5226, 0.16, 0.5094, 0.3343, 0.5089, 0.317, 0.5354, 0.3198, 0.5371, 0.3419, 0.5082, 0.2071, 0.5082, 0.1767, 0.5226, 0.16, 0.525, 0.1896, 0.5101, 0.3526, 0.5094, 0.3343, 0.5371, 0.3419, 0.5391, 0.3673, 0.5079, 0.2291, 0.5082, 0.2071, 0.525, 0.1896, 0.5271, 0.2141, 0.5116, 0.373, 0.5101, 0.3526, 0.5391, 0.3673, 0.5413, 0.395, 0.5077, 0.2461, 0.5079, 0.2291, 0.5271, 0.2141, 0.5288, 0.2348, 0.5141, 0.4041, 0.5116, 0.373, 0.5413, 0.395, 0.5442, 0.4314, 0.5371, 0.3419, 0.5354, 0.3198, 0.5609, 0.3131, 0.563, 0.3304, 0.525, 0.1896, 0.5226, 0.16, 0.5385, 0.1739, 0.544, 0.2039, 0.5391, 0.3673, 0.5371, 0.3419, 0.563, 0.3304, 0.565, 0.3487, 0.5271, 0.2141, 0.525, 0.1896, 0.544, 0.2039, 0.548, 0.2257, 0.5413, 0.395, 0.5391, 0.3673, 0.565, 0.3487, 0.5664, 0.3689, 0.5288, 0.2348, 0.5271, 0.2141, 0.548, 0.2257, 0.5511, 0.2427, 0.5442, 0.4314, 0.5413, 0.395, 0.5664, 0.3689, 0.5686, 0.3998, 0.5306, 0.2571, 0.5288, 0.2348, 0.5511, 0.2427, 0.5537, 0.2607, 0.5487, 0.4831, 0.5442, 0.4314, 0.5686, 0.3998, 0.5743, 0.4537, 0.5322, 0.2776, 0.5306, 0.2571, 0.5537, 0.2607, 0.5562, 0.2781, 0.07905, 0.528, 0.08729, 0.5008, 0.1036, 0.4929, 0.08731, 0.5234, 0.5338, 0.2982, 0.5322, 0.2776, 0.5562, 0.2781, 0.5587, 0.2953, 0.5354, 0.3198, 0.5338, 0.2982, 0.5587, 0.2953, 0.5609, 0.3131, 0.5226, 0.16, 0.5187, 0.1195, 0.5307, 0.1258, 0.5385, 0.1739, 0.5743, 0.4537, 0.5686, 0.3998, 0.5938, 0.3972, 0.6011, 0.4519, 0.5562, 0.2781, 0.5537, 0.2607, 0.57, 0.2578, 0.573, 0.2751, 0.08731, 0.5234, 0.1036, 0.4929, 0.1151, 0.5006, 0.09317, 0.5273, 0.5587, 0.2953, 0.5562, 0.2781, 0.573, 0.2751, 0.5758, 0.2924, 0.5609, 0.3131, 0.5587, 0.2953, 0.5758, 0.2924, 0.5788, 0.3102, 0.5385, 0.1739, 0.5307, 0.1258, 0.5407, 0.124, 0.553, 0.1711, 0.563, 0.3304, 0.5609, 0.3131, 0.5788, 0.3102, 0.5815, 0.3275, 0.544, 0.2039, 0.5385, 0.1739, 0.553, 0.1711, 0.5595, 0.201, 0.565, 0.3487, 0.563, 0.3304, 0.5815, 0.3275, 0.5843, 0.3458, 0.548, 0.2257, 0.544, 0.2039, 0.5595, 0.201, 0.5637, 0.2227, 0.5664, 0.3689, 0.565, 0.3487, 0.5843, 0.3458, 0.5881, 0.3662, 0.5511, 0.2427, 0.548, 0.2257, 0.5637, 0.2227, 0.5666, 0.2397, 0.5686, 0.3998, 0.5664, 0.3689, 0.5881, 0.3662, 0.5938, 0.3972, 0.5537, 0.2607, 0.5511, 0.2427, 0.5666, 0.2397, 0.57, 0.2578, 0.5595, 0.201, 0.553, 0.1711, 0.564, 0.1517, 0.573, 0.1803, 0.5843, 0.3458, 0.5815, 0.3275, 0.6105, 0.3317, 0.6154, 0.357, 0.5637, 0.2227, 0.5595, 0.201, 0.573, 0.1803, 0.5801, 0.2043, 0.5881, 0.3662, 0.5843, 0.3458, 0.6154, 0.357, 0.6207, 0.3846, 0.5666, 0.2397, 0.5637, 0.2227, 0.5801, 0.2043, 0.5858, 0.2246, 0.5938, 0.3972, 0.5881, 0.3662, 0.6207, 0.3846, 0.6273, 0.4207, 0.57, 0.2578, 0.5666, 0.2397, 0.5858, 0.2246, 0.5915, 0.2467, 0.6011, 0.4519, 0.5938, 0.3972, 0.6273, 0.4207, 0.6369, 0.4717, 0.573, 0.2751, 0.57, 0.2578, 0.5915, 0.2467, 0.5966, 0.2672, 0.09317, 0.5273, 0.1151, 0.5006, 0.1153, 0.5195, 0.0933, 0.5375, 0.5758, 0.2924, 0.573, 0.2751, 0.5966, 0.2672, 0.6013, 0.2877, 0.5788, 0.3102, 0.5758, 0.2924, 0.6013, 0.2877, 0.606, 0.3095, 0.553, 0.1711, 0.5407, 0.124, 0.5503, 0.113, 0.564, 0.1517, 0.5815, 0.3275, 0.5788, 0.3102, 0.606, 0.3095, 0.6105, 0.3317, 0.5966, 0.2672, 0.5915, 0.2467, 0.6154, 0.2464, 0.6208, 0.2639, 0.0933, 0.5375, 0.1153, 0.5195, 0.1326, 0.5219, 0.1021, 0.5382, 0.6013, 0.2877, 0.5966, 0.2672, 0.6208, 0.2639, 0.626, 0.2813, 0.606, 0.3095, 0.6013, 0.2877, 0.626, 0.2813, 0.6308, 0.2994, 0.564, 0.1517, 0.5503, 0.113, 0.5625, 0.1164, 0.5822, 0.1614, 0.6105, 0.3317, 0.606, 0.3095, 0.6308, 0.2994, 0.6351, 0.317, 0.573, 0.1803, 0.564, 0.1517, 0.5822, 0.1614, 0.5944, 0.1903, 0.6154, 0.357, 0.6105, 0.3317, 0.6351, 0.317, 0.6393, 0.3356, 0.5801, 0.2043, 0.573, 0.1803, 0.5944, 0.1903, 0.603, 0.2116, 0.6207, 0.3846, 0.6154, 0.357, 0.6393, 0.3356, 0.6429, 0.3562, 0.5858, 0.2246, 0.5801, 0.2043, 0.603, 0.2116, 0.6094, 0.2284, 0.6273, 0.4207, 0.6207, 0.3846, 0.6429, 0.3562, 0.6481, 0.3875, 0.5915, 0.2467, 0.5858, 0.2246, 0.6094, 0.2284, 0.6154, 0.2464, 0.6369, 0.4717, 0.6273, 0.4207, 0.6481, 0.3875, 0.6586, 0.4411, 0.6393, 0.3356, 0.6351, 0.317, 0.654, 0.3117, 0.659, 0.3305, 0.603, 0.2116, 0.5944, 0.1903, 0.6095, 0.1839, 0.6185, 0.2053, 0.6429, 0.3562, 0.6393, 0.3356, 0.659, 0.3305, 0.665, 0.3512, 0.6094, 0.2284, 0.603, 0.2116, 0.6185, 0.2053, 0.6249, 0.2223, 0.6481, 0.3875, 0.6429, 0.3562, 0.665, 0.3512, 0.6736, 0.3826, 0.6154, 0.2464, 0.6094, 0.2284, 0.6249, 0.2223, 0.6317, 0.2406, 0.6586, 0.4411, 0.6481, 0.3875, 0.6736, 0.3826, 0.6852, 0.4369, 0.6208, 0.2639, 0.6154, 0.2464, 0.6317, 0.2406, 0.6378, 0.2582, 0.1021, 0.5382, 0.1326, 0.5219, 0.1379, 0.5346, 0.1048, 0.5447, 0.626, 0.2813, 0.6208, 0.2639, 0.6378, 0.2582, 0.6433, 0.2758, 0.6308, 0.2994, 0.626, 0.2813, 0.6433, 0.2758, 0.6489, 0.294, 0.5822, 0.1614, 0.5625, 0.1164, 0.5723, 0.1123, 0.596, 0.1553, 0.6351, 0.317, 0.6308, 0.2994, 0.6489, 0.294, 0.654, 0.3117, 0.5944, 0.1903, 0.5822, 0.1614, 0.596, 0.1553, 0.6095, 0.1839, 0.1048, 0.5447, 0.1379, 0.5346, 0.1281, 0.5505, 0.09986, 0.5533, 0.6433, 0.2758, 0.6378, 0.2582, 0.6612, 0.2461, 0.6695, 0.2672, 0.6489, 0.294, 0.6433, 0.2758, 0.6695, 0.2672, 0.6773, 0.2897, 0.596, 0.1553, 0.5723, 0.1123, 0.5794, 0.09949, 0.6027, 0.1339, 0.654, 0.3117, 0.6489, 0.294, 0.6773, 0.2897, 0.6847, 0.3126, 0.6095, 0.1839, 0.596, 0.1553, 0.6027, 0.1339, 0.6188, 0.1602, 0.659, 0.3305, 0.654, 0.3117, 0.6847, 0.3126, 0.6924, 0.3387, 0.6185, 0.2053, 0.6095, 0.1839, 0.6188, 0.1602, 0.6317, 0.183, 0.665, 0.3512, 0.659, 0.3305, 0.6924, 0.3387, 0.7001, 0.3667, 0.6249, 0.2223, 0.6185, 0.2053, 0.6317, 0.183, 0.642, 0.203, 0.6736, 0.3826, 0.665, 0.3512, 0.7001, 0.3667, 0.7093, 0.4028, 0.6317, 0.2406, 0.6249, 0.2223, 0.642, 0.203, 0.6524, 0.2252, 0.6852, 0.4369, 0.6736, 0.3826, 0.7093, 0.4028, 0.7221, 0.4531, 0.6378, 0.2582, 0.6317, 0.2406, 0.6524, 0.2252, 0.6612, 0.2461, 0.7001, 0.3667, 0.6924, 0.3387, 0.7156, 0.3143, 0.7212, 0.3362, 0.642, 0.203, 0.6317, 0.183, 0.657, 0.1853, 0.6676, 0.202, 0.7093, 0.4028, 0.7001, 0.3667, 0.7212, 0.3362, 0.7287, 0.3687, 0.6524, 0.2252, 0.642, 0.203, 0.6676, 0.202, 0.6775, 0.2205, 0.7221, 0.4531, 0.7093, 0.4028, 0.7287, 0.3687, 0.7419, 0.4227, 0.6612, 0.2461, 0.6524, 0.2252, 0.6775, 0.2205, 0.6865, 0.2386, 0.09986, 0.5533, 0.1281, 0.5505, 0.1406, 0.562, 0.1062, 0.5587, 0.6695, 0.2672, 0.6612, 0.2461, 0.6865, 0.2386, 0.6948, 0.2569, 0.6773, 0.2897, 0.6695, 0.2672, 0.6948, 0.2569, 0.7024, 0.276, 0.6027, 0.1339, 0.5794, 0.09949, 0.5919, 0.0996, 0.6228, 0.1381, 0.6847, 0.3126, 0.6773, 0.2897, 0.7024, 0.276, 0.709, 0.2945, 0.6188, 0.1602, 0.6027, 0.1339, 0.6228, 0.1381, 0.6428, 0.1648, 0.6924, 0.3387, 0.6847, 0.3126, 0.709, 0.2945, 0.7156, 0.3143, 0.6317, 0.183, 0.6188, 0.1602, 0.6428, 0.1648, 0.657, 0.1853, 0.7024, 0.276, 0.6948, 0.2569, 0.7132, 0.2484, 0.7218, 0.268, 0.6228, 0.1381, 0.5919, 0.0996, 0.6, 0.08924, 0.6351, 0.128, 0.709, 0.2945, 0.7024, 0.276, 0.7218, 0.268, 0.7293, 0.2873, 0.6428, 0.1648, 0.6228, 0.1381, 0.6351, 0.128, 0.6572, 0.1541, 0.7156, 0.3143, 0.709, 0.2945, 0.7293, 0.2873, 0.7367, 0.3071, 0.657, 0.1853, 0.6428, 0.1648, 0.6572, 0.1541, 0.6723, 0.1749, 0.7212, 0.3362, 0.7156, 0.3143, 0.7367, 0.3071, 0.7446, 0.3293, 0.6676, 0.202, 0.657, 0.1853, 0.6723, 0.1749, 0.6832, 0.1922, 0.7287, 0.3687, 0.7212, 0.3362, 0.7446, 0.3293, 0.7552, 0.3623, 0.6775, 0.2205, 0.6676, 0.202, 0.6832, 0.1922, 0.6944, 0.211, 0.7419, 0.4227, 0.7287, 0.3687, 0.7552, 0.3623, 0.7684, 0.4175, 0.6865, 0.2386, 0.6775, 0.2205, 0.6944, 0.211, 0.7043, 0.2295, 0.1062, 0.5587, 0.1406, 0.562, 0.1379, 0.5756, 0.1048, 0.5656, 0.6948, 0.2569, 0.6865, 0.2386, 0.7043, 0.2295, 0.7132, 0.2484, 0.6832, 0.1922, 0.6723, 0.1749, 0.6812, 0.1477, 0.6977, 0.1672, 0.7552, 0.3623, 0.7446, 0.3293, 0.7826, 0.3439, 0.7922, 0.3819, 0.6944, 0.211, 0.6832, 0.1922, 0.6977, 0.1672, 0.7144, 0.1898, 0.7684, 0.4175, 0.7552, 0.3623, 0.7922, 0.3819, 0.8043, 0.4331, 0.7043, 0.2295, 0.6944, 0.211, 0.7144, 0.1898, 0.7286, 0.212, 0.1048, 0.5656, 0.1379, 0.5756, 0.1216, 0.5835, 0.09652, 0.5701, 0.7132, 0.2484, 0.7043, 0.2295, 0.7286, 0.212, 0.7414, 0.2351, 0.7218, 0.268, 0.7132, 0.2484, 0.7414, 0.2351, 0.753, 0.26, 0.6351, 0.128, 0.6, 0.08924, 0.603, 0.07512, 0.6359, 0.1049, 0.7293, 0.2873, 0.7218, 0.268, 0.753, 0.26, 0.7633, 0.2853, 0.6572, 0.1541, 0.6351, 0.128, 0.6359, 0.1049, 0.6607, 0.127, 0.7367, 0.3071, 0.7293, 0.2873, 0.7633, 0.2853, 0.7733, 0.3137, 0.6723, 0.1749, 0.6572, 0.1541, 0.6607, 0.127, 0.6812, 0.1477, 0.7446, 0.3293, 0.7367, 0.3071, 0.7733, 0.3137, 0.7826, 0.3439, 0.753, 0.26, 0.7414, 0.2351, 0.7693, 0.2199, 0.7807, 0.2419, 0.6359, 0.1049, 0.603, 0.07512, 0.6147, 0.07167, 0.6574, 0.1018, 0.7633, 0.2853, 0.753, 0.26, 0.7807, 0.2419, 0.79, 0.2634, 0.6607, 0.127, 0.6359, 0.1049, 0.6574, 0.1018, 0.6879, 0.1238, 0.7733, 0.3137, 0.7633, 0.2853, 0.79, 0.2634, 0.7982, 0.286, 0.6812, 0.1477, 0.6607, 0.127, 0.6879, 0.1238, 0.7099, 0.143, 0.7826, 0.3439, 0.7733, 0.3137, 0.7982, 0.286, 0.8055, 0.3106, 0.6977, 0.1672, 0.6812, 0.1477, 0.7099, 0.143, 0.7262, 0.1596, 0.7922, 0.3819, 0.7826, 0.3439, 0.8055, 0.3106, 0.8143, 0.347, 0.7144, 0.1898, 0.6977, 0.1672, 0.7262, 0.1596, 0.7425, 0.179, 0.8043, 0.4331, 0.7922, 0.3819, 0.8143, 0.347, 0.8255, 0.4042, 0.7286, 0.212, 0.7144, 0.1898, 0.7425, 0.179, 0.7568, 0.199, 0.09652, 0.5701, 0.1216, 0.5835, 0.1249, 0.5999, 0.09817, 0.578, 0.7414, 0.2351, 0.7286, 0.212, 0.7568, 0.199, 0.7693, 0.2199, 0.8143, 0.347, 0.8055, 0.3106, 0.8451, 0.3293, 0.8511, 0.3699, 0.7425, 0.179, 0.7262, 0.1596, 0.7367, 0.1281, 0.7619, 0.1507, 0.8255, 0.4042, 0.8143, 0.347, 0.8511, 0.3699, 0.8584, 0.4217, 0.7568, 0.199, 0.7425, 0.179, 0.7619, 0.1507, 0.783, 0.1749, 0.09817, 0.578, 0.1249, 0.5999, 0.1073, 0.601, 0.08921, 0.579, 0.7693, 0.2199, 0.7568, 0.199, 0.783, 0.1749, 0.8015, 0.2015, 0.7807, 0.2419, 0.7693, 0.2199, 0.8015, 0.2015, 0.8168, 0.2312, 0.6574, 0.1018, 0.6147, 0.07167, 0.6137, 0.05848, 0.6524, 0.0785, 0.79, 0.2634, 0.7807, 0.2419, 0.8168, 0.2312, 0.8288, 0.2616, 0.6879, 0.1238, 0.6574, 0.1018, 0.6524, 0.0785, 0.6843, 0.09425, 0.7982, 0.286, 0.79, 0.2634, 0.8288, 0.2616, 0.8383, 0.2951, 0.7099, 0.143, 0.6879, 0.1238, 0.6843, 0.09425, 0.7125, 0.1107, 0.8055, 0.3106, 0.7982, 0.286, 0.8383, 0.2951, 0.8451, 0.3293, 0.7262, 0.1596, 0.7099, 0.143, 0.7125, 0.1107, 0.7367, 0.1281, 0.6524, 0.0785, 0.6137, 0.05848, 0.6238, 0.05173, 0.6733, 0.06858, 0.8288, 0.2616, 0.8168, 0.2312, 0.8515, 0.2081, 0.8627, 0.2361, 0.6843, 0.09425, 0.6524, 0.0785, 0.6733, 0.06858, 0.7122, 0.08199, 0.8383, 0.2951, 0.8288, 0.2616, 0.8627, 0.2361, 0.8716, 0.2655, 0.7125, 0.1107, 0.6843, 0.09425, 0.7122, 0.08199, 0.7435, 0.096, 0.8451, 0.3293, 0.8383, 0.2951, 0.8716, 0.2655, 0.8759, 0.2961, 0.7367, 0.1281, 0.7125, 0.1107, 0.7435, 0.096, 0.7689, 0.1107, 0.8511, 0.3699, 0.8451, 0.3293, 0.8759, 0.2961, 0.8789, 0.3373, 0.7619, 0.1507, 0.7367, 0.1281, 0.7689, 0.1107, 0.7943, 0.1311, 0.8584, 0.4217, 0.8511, 0.3699, 0.8789, 0.3373, 0.8824, 0.396, 0.783, 0.1749, 0.7619, 0.1507, 0.7943, 0.1311, 0.8166, 0.1541, 0.08921, 0.579, 0.1073, 0.601, 0.1036, 0.6174, 0.08732, 0.5869, 0.8015, 0.2015, 0.783, 0.1749, 0.8166, 0.1541, 0.8358, 0.1797, 0.8168, 0.2312, 0.8015, 0.2015, 0.8358, 0.1797, 0.8515, 0.2081, 0.7943, 0.1311, 0.7689, 0.1107, 0.7843, 0.08565, 0.8149, 0.1065, 0.8824, 0.396, 0.8789, 0.3373, 0.9115, 0.3364, 0.9096, 0.3962, 0.8166, 0.1541, 0.7943, 0.1311, 0.8149, 0.1065, 0.8416, 0.1316, 0.08732, 0.5869, 0.1036, 0.6174, 0.09088, 0.6227, 0.08081, 0.5896, 0.8358, 0.1797, 0.8166, 0.1541, 0.8416, 0.1316, 0.8642, 0.1605, 0.8515, 0.2081, 0.8358, 0.1797, 0.8642, 0.1605, 0.8826, 0.1928, 0.6733, 0.06858, 0.6238, 0.05173, 0.6261, 0.04131, 0.678, 0.05036, 0.8627, 0.2361, 0.8515, 0.2081, 0.8826, 0.1928, 0.8953, 0.225, 0.7122, 0.08199, 0.6733, 0.06858, 0.678, 0.05036, 0.72, 0.05928, 0.8716, 0.2655, 0.8627, 0.2361, 0.8953, 0.225, 0.9041, 0.2583, 0.7435, 0.096, 0.7122, 0.08199, 0.72, 0.05928, 0.755, 0.07121, 0.8759, 0.2961, 0.8716, 0.2655, 0.9041, 0.2583, 0.9093, 0.2925, 0.7689, 0.1107, 0.7435, 0.096, 0.755, 0.07121, 0.7843, 0.08565, 0.8789, 0.3373, 0.8759, 0.2961, 0.9093, 0.2925, 0.9115, 0.3364, 0.8953, 0.225, 0.8826, 0.1928, 0.9188, 0.1755, 0.9328, 0.2133, 0.72, 0.05928, 0.678, 0.05036, 0.6802, 0.03062, 0.7255, 0.03375, 0.9041, 0.2583, 0.8953, 0.225, 0.9328, 0.2133, 0.941, 0.2511, 0.755, 0.07121, 0.72, 0.05928, 0.7255, 0.03375, 0.7653, 0.0425, 0.9093, 0.2925, 0.9041, 0.2583, 0.941, 0.2511, 0.9457, 0.2893, 0.7843, 0.08565, 0.755, 0.07121, 0.7653, 0.0425, 0.7995, 0.05592, 0.9115, 0.3364, 0.9093, 0.2925, 0.9457, 0.2893, 0.9461, 0.3374, 0.8149, 0.1065, 0.7843, 0.08565, 0.7995, 0.05592, 0.8367, 0.07666, 0.9096, 0.3962, 0.9115, 0.3364, 0.9461, 0.3374, 0.9372, 0.3991, 0.8416, 0.1316, 0.8149, 0.1065, 0.8367, 0.07666, 0.8698, 0.1043, 0.08081, 0.5896, 0.09088, 0.6227, 0.07732, 0.6254, 0.0739, 0.5909, 0.8642, 0.1605, 0.8416, 0.1316, 0.8698, 0.1043, 0.8968, 0.1379, 0.8826, 0.1928, 0.8642, 0.1605, 0.8968, 0.1379, 0.9188, 0.1755, 0.678, 0.05036, 0.6261, 0.04131, 0.6268, 0.03013, 0.6802, 0.03062, 0.9372, 0.3991, 0.9461, 0.3374, 0.9747, 0.3766, 0.957, 0.4283, 0.8698, 0.1043, 0.8367, 0.07666, 0.852, 0.01556, 0.909, 0.04743, 0.0739, 0.5909, 0.07732, 0.6254, 0.06484, 0.6139, 0.06761, 0.5856, 0.8968, 0.1379, 0.8698, 0.1043, 0.909, 0.04743, 0.9583, 0.09563, 0.9188, 0.1755, 0.8968, 0.1379, 0.9583, 0.09563, 0.9881, 0.1592, 0.6802, 0.03062, 0.6268, 0.03013, 0.6189, 0.02034, 0.6616, 0.01393, 0.9328, 0.2133, 0.9188, 0.1755, 0.9881, 0.1592, 0.9999, 0.2208, 0.7255, 0.03375, 0.6802, 0.03062, 0.6616, 0.01393, 0.7012, 0.006417, 0.941, 0.2511, 0.9328, 0.2133, 0.9999, 0.2208, 0.9974, 0.2791, 0.7653, 0.0425, 0.7255, 0.03375, 0.7012, 0.006417, 0.7447, 0.0004123, 0.9457, 0.2893, 0.941, 0.2511, 0.9974, 0.2791, 0.9887, 0.3281, 0.7995, 0.05592, 0.7653, 0.0425, 0.7447, 0.0004123, 0.7918, 0.002061, 0.9461, 0.3374, 0.9457, 0.2893, 0.9887, 0.3281, 0.9747, 0.3766, 0.8367, 0.07666, 0.7995, 0.05592, 0.7918, 0.002061, 0.852, 0.01556, 0.01957, 0.3367, 0.003124, 0.281, 0.06738, 0.2586, 0.0675, 0.2971, 0.2281, 8.366e-05, 0.2803, 9.013e-05, 0.2558, 0.03661, 0.2112, 0.0524, 0.03917, 0.3815, 0.01957, 0.3367, 0.0675, 0.2971, 0.07238, 0.3343, 0.1745, 0.01045, 0.2281, 8.366e-05, 0.2112, 0.0524, 0.1754, 0.07205, 0.06189, 0.4254, 0.03917, 0.3815, 0.07238, 0.3343, 0.08351, 0.3811, 0.1107, 0.03747, 0.1745, 0.01045, 0.1754, 0.07205, 0.1392, 0.101, 0.08814, 0.4726, 0.06189, 0.4254, 0.08351, 0.3811, 0.1032, 0.4404, 0.05643, 0.0839, 0.1107, 0.03747, 0.1392, 0.101, 0.1095, 0.1364, 0.06756, 0.5856, 0.06478, 0.6139, 0.04982, 0.6227, 0.05988, 0.5896, 0.01563, 0.1453, 0.05643, 0.0839, 0.1095, 0.1364, 0.08809, 0.1764, 8.366e-05, 0.2172, 0.01563, 0.1453, 0.08809, 0.1764, 0.07339, 0.2186, 0.3284, 0.003383, 0.3782, 0.008764, 0.3706, 0.02169, 0.3089, 0.02657, 0.003124, 0.281, 8.366e-05, 0.2172, 0.07339, 0.2186, 0.06738, 0.2586, 0.2803, 9.013e-05, 0.3284, 0.003383, 0.3089, 0.02657, 0.2558, 0.03661, 0.05988, 0.5896, 0.04982, 0.6227, 0.04313, 0.6073, 0.05654, 0.5823, 0.08809, 0.1764, 0.1095, 0.1364, 0.1585, 0.1608, 0.1377, 0.1984, 0.07339, 0.2186, 0.08809, 0.1764, 0.1377, 0.1984, 0.124, 0.2396, 0.3089, 0.02657, 0.3706, 0.02169, 0.3809, 0.03174, 0.3328, 0.04296, 0.06738, 0.2586, 0.07339, 0.2186, 0.124, 0.2396, 0.1168, 0.2797, 0.2558, 0.03661, 0.3089, 0.02657, 0.3328, 0.04296, 0.2905, 0.05699, 0.0675, 0.2971, 0.06738, 0.2586, 0.1168, 0.2797, 0.1149, 0.3212, 0.2112, 0.0524, 0.2558, 0.03661, 0.2905, 0.05699, 0.252, 0.07495, 0.07238, 0.3343, 0.0675, 0.2971, 0.1149, 0.3212, 0.1173, 0.3609, 0.1754, 0.07205, 0.2112, 0.0524, 0.252, 0.07495, 0.2188, 0.0965, 0.08351, 0.3811, 0.07238, 0.3343, 0.1173, 0.3609, 0.1239, 0.4046, 0.1392, 0.101, 0.1754, 0.07205, 0.2188, 0.0965, 0.1851, 0.1269, 0.1032, 0.4404, 0.08351, 0.3811, 0.1239, 0.4046, 0.1336, 0.4563, 0.1095, 0.1364, 0.1392, 0.101, 0.1851, 0.1269, 0.1585, 0.1608, 0.252, 0.07495, 0.2905, 0.05699, 0.2826, 0.09413, 0.2535, 0.1172, 0.1173, 0.3609, 0.1149, 0.3212, 0.1586, 0.3013, 0.1557, 0.3304, 0.2188, 0.0965, 0.252, 0.07495, 0.2535, 0.1172, 0.2323, 0.1382, 0.1239, 0.4046, 0.1173, 0.3609, 0.1557, 0.3304, 0.1549, 0.3711, 0.1851, 0.1269, 0.2188, 0.0965, 0.2323, 0.1382, 0.2119, 0.1634, 0.1336, 0.4563, 0.1239, 0.4046, 0.1549, 0.3711, 0.1586, 0.4297, 0.1585, 0.1608, 0.1851, 0.1269, 0.2119, 0.1634, 0.1952, 0.1899, 0.05654, 0.5823, 0.04313, 0.6073, 0.02552, 0.6097, 0.0475, 0.5829, 0.1377, 0.1984, 0.1585, 0.1608, 0.1952, 0.1899, 0.1818, 0.2174, 0.124, 0.2396, 0.1377, 0.1984, 0.1818, 0.2174, 0.1709, 0.2461, 0.3328, 0.04296, 0.3809, 0.03174, 0.3774, 0.04706, 0.3229, 0.07015, 0.1168, 0.2797, 0.124, 0.2396, 0.1709, 0.2461, 0.1636, 0.2735, 0.2905, 0.05699, 0.3328, 0.04296, 0.3229, 0.07015, 0.2826, 0.09413, 0.1149, 0.3212, 0.1168, 0.2797, 0.1636, 0.2735, 0.1586, 0.3013, 0.1818, 0.2174, 0.1952, 0.1899, 0.2311, 0.2039, 0.2175, 0.2328, 0.1709, 0.2461, 0.1818, 0.2174, 0.2175, 0.2328, 0.2066, 0.2636, 0.3229, 0.07015, 0.3774, 0.04706, 0.3898, 0.05411, 0.3485, 0.07733, 0.1636, 0.2735, 0.1709, 0.2461, 0.2066, 0.2636, 0.1983, 0.2942, 0.2826, 0.09413, 0.3229, 0.07015, 0.3485, 0.07733, 0.3159, 0.1005, 0.1586, 0.3013, 0.1636, 0.2735, 0.1983, 0.2942, 0.1916, 0.3275, 0.2535, 0.1172, 0.2826, 0.09413, 0.3159, 0.1005, 0.2893, 0.1244, 0.1557, 0.3304, 0.1586, 0.3013, 0.1916, 0.3275, 0.1873, 0.3611, 0.2323, 0.1382, 0.2535, 0.1172, 0.2893, 0.1244, 0.2682, 0.148, 0.1549, 0.3711, 0.1557, 0.3304, 0.1873, 0.3611, 0.1851, 0.401, 0.2119, 0.1634, 0.2323, 0.1382, 0.2682, 0.148, 0.2476, 0.1761, 0.1586, 0.4297, 0.1549, 0.3711, 0.1851, 0.401, 0.1843, 0.4517, 0.1952, 0.1899, 0.2119, 0.1634, 0.2476, 0.1761, 0.2311, 0.2039, 0.0475, 0.5829, 0.02552, 0.6097, 0.02566, 0.593, 0.04764, 0.5749, 0.1873, 0.3611, 0.1916, 0.3275, 0.2311, 0.3153, 0.2249, 0.3405, 0.2682, 0.148, 0.2893, 0.1244, 0.2991, 0.1581, 0.2857, 0.1789, 0.1851, 0.401, 0.1873, 0.3611, 0.2249, 0.3405, 0.2186, 0.3753, 0.2476, 0.1761, 0.2682, 0.148, 0.2857, 0.1789, 0.2723, 0.2014, 0.1843, 0.4517, 0.1851, 0.401, 0.2186, 0.3753, 0.2141, 0.4298, 0.2311, 0.2039, 0.2476, 0.1761, 0.2723, 0.2014, 0.2614, 0.2237, 0.04764, 0.5749, 0.02566, 0.593, 0.008057, 0.5884, 0.0386, 0.5721, 0.2175, 0.2328, 0.2311, 0.2039, 0.2614, 0.2237, 0.2522, 0.2465, 0.2066, 0.2636, 0.2175, 0.2328, 0.2522, 0.2465, 0.2437, 0.2697, 0.3485, 0.07733, 0.3898, 0.05411, 0.3904, 0.07032, 0.3464, 0.1043, 0.1983, 0.2942, 0.2066, 0.2636, 0.2437, 0.2697, 0.237, 0.2919, 0.3159, 0.1005, 0.3485, 0.07733, 0.3464, 0.1043, 0.318, 0.1336, 0.1916, 0.3275, 0.1983, 0.2942, 0.237, 0.2919, 0.2311, 0.3153, 0.2893, 0.1244, 0.3159, 0.1005, 0.318, 0.1336, 0.2991, 0.1581, 0.2437, 0.2697, 0.2522, 0.2465, 0.2742, 0.2546, 0.2666, 0.2768, 0.3464, 0.1043, 0.3904, 0.07032, 0.3984, 0.07946, 0.3595, 0.1182, 0.237, 0.2919, 0.2437, 0.2697, 0.2666, 0.2768, 0.2605, 0.2983, 0.318, 0.1336, 0.3464, 0.1043, 0.3595, 0.1182, 0.3342, 0.1472, 0.2311, 0.3153, 0.237, 0.2919, 0.2605, 0.2983, 0.2553, 0.3209, 0.2991, 0.1581, 0.318, 0.1336, 0.3342, 0.1472, 0.317, 0.1705, 0.2249, 0.3405, 0.2311, 0.3153, 0.2553, 0.3209, 0.2507, 0.3452, 0.2857, 0.1789, 0.2991, 0.1581, 0.317, 0.1705, 0.3046, 0.1903, 0.2186, 0.3753, 0.2249, 0.3405, 0.2507, 0.3452, 0.246, 0.3794, 0.2723, 0.2014, 0.2857, 0.1789, 0.3046, 0.1903, 0.2926, 0.2119, 0.2141, 0.4298, 0.2186, 0.3753, 0.246, 0.3794, 0.2398, 0.4332, 0.2614, 0.2237, 0.2723, 0.2014, 0.2926, 0.2119, 0.2828, 0.2332, 0.0386, 0.5721, 0.008057, 0.5884, 0.002776, 0.5756, 0.03591, 0.5656, 0.2522, 0.2465, 0.2614, 0.2237, 0.2828, 0.2332, 0.2742, 0.2546, 0.3046, 0.1903, 0.317, 0.1705, 0.3342, 0.182, 0.3226, 0.2005, 0.246, 0.3794, 0.2507, 0.3452, 0.2758, 0.3485, 0.2727, 0.3828, 0.2926, 0.2119, 0.3046, 0.1903, 0.3226, 0.2005, 0.3119, 0.2213, 0.2398, 0.4332, 0.246, 0.3794, 0.2727, 0.3828, 0.2659, 0.4376, 0.2828, 0.2332, 0.2926, 0.2119, 0.3119, 0.2213, 0.3032, 0.2418, 0.03591, 0.5656, 0.002776, 0.5756, 8.366e-05, 0.5621, 0.03453, 0.5587, 0.2742, 0.2546, 0.2828, 0.2332, 0.3032, 0.2418, 0.2952, 0.262, 0.2666, 0.2768, 0.2742, 0.2546, 0.2952, 0.262, 0.2884, 0.2833, 0.3595, 0.1182, 0.3984, 0.07946, 0.4075, 0.0876, 0.3728, 0.1302, 0.2605, 0.2983, 0.2666, 0.2768, 0.2884, 0.2833, 0.2829, 0.3039, 0.3342, 0.1472, 0.3595, 0.1182, 0.3728, 0.1302, 0.35, 0.1595, 0.2553, 0.3209, 0.2605, 0.2983, 0.2829, 0.3039, 0.2786, 0.3254, 0.317, 0.1705, 0.3342, 0.1472, 0.35, 0.1595, 0.3342, 0.182, 0.2507, 0.3452, 0.2553, 0.3209, 0.2786, 0.3254, 0.2758, 0.3485, 0.2884, 0.2833, 0.2952, 0.262, 0.3232, 0.2715, 0.3163, 0.2959, 0.3728, 0.1302, 0.4075, 0.0876, 0.4218, 0.08899, 0.3959, 0.1261, 0.2829, 0.3039, 0.2884, 0.2833, 0.3163, 0.2959, 0.3106, 0.3204, 0.35, 0.1595, 0.3728, 0.1302, 0.3959, 0.1261, 0.3769, 0.1546, 0.2786, 0.3254, 0.2829, 0.3039, 0.3106, 0.3204, 0.3055, 0.3479, 0.3342, 0.182, 0.35, 0.1595, 0.3769, 0.1546, 0.3623, 0.1796, 0.2758, 0.3485, 0.2786, 0.3254, 0.3055, 0.3479, 0.3011, 0.3773, 0.3226, 0.2005, 0.3342, 0.182, 0.3623, 0.1796, 0.3509, 0.2014, 0.2727, 0.3828, 0.2758, 0.3485, 0.3011, 0.3773, 0.2959, 0.4145, 0.3119, 0.2213, 0.3226, 0.2005, 0.3509, 0.2014, 0.3398, 0.2257, 0.2659, 0.4376, 0.2727, 0.3828, 0.2959, 0.4145, 0.2889, 0.4656, 0.3032, 0.2418, 0.3119, 0.2213, 0.3398, 0.2257, 0.331, 0.2485, 0.03453, 0.5587, 8.366e-05, 0.5621, 0.01281, 0.5505, 0.04109, 0.5533, 0.2952, 0.262, 0.3032, 0.2418, 0.331, 0.2485, 0.3232, 0.2715, 0.2959, 0.4145, 0.3011, 0.3773, 0.3346, 0.3575, 0.3298, 0.39, 0.3398, 0.2257, 0.3509, 0.2014, 0.3692, 0.2223, 0.3624, 0.2418, 0.2889, 0.4656, 0.2959, 0.4145, 0.3298, 0.39, 0.3231, 0.4449, 0.331, 0.2485, 0.3398, 0.2257, 0.3624, 0.2418, 0.3564, 0.2607, 0.04109, 0.5533, 0.01281, 0.5505, 0.002797, 0.5346, 0.03591, 0.5447, 0.3232, 0.2715, 0.331, 0.2485, 0.3564, 0.2607, 0.3512, 0.2794, 0.3163, 0.2959, 0.3232, 0.2715, 0.3512, 0.2794, 0.3463, 0.2987, 0.3959, 0.1261, 0.4218, 0.08899, 0.4285, 0.1033, 0.4022, 0.1499, 0.3106, 0.3204, 0.3163, 0.2959, 0.3463, 0.2987, 0.3421, 0.3172, 0.3769, 0.1546, 0.3959, 0.1261, 0.4022, 0.1499, 0.3865, 0.1811, 0.3055, 0.3479, 0.3106, 0.3204, 0.3421, 0.3172, 0.3383, 0.3364, 0.3623, 0.1796, 0.3769, 0.1546, 0.3865, 0.1811, 0.3763, 0.2043, 0.3011, 0.3773, 0.3055, 0.3479, 0.3383, 0.3364, 0.3346, 0.3575, 0.3509, 0.2014, 0.3623, 0.1796, 0.3763, 0.2043, 0.3692, 0.2223, 0.3421, 0.3172, 0.3463, 0.2987, 0.3723, 0.309, 0.3677, 0.332, 0.3865, 0.1811, 0.4022, 0.1499, 0.4237, 0.1419, 0.4106, 0.1716, 0.3383, 0.3364, 0.3421, 0.3172, 0.3677, 0.332, 0.3628, 0.3581, 0.3763, 0.2043, 0.3865, 0.1811, 0.4106, 0.1716, 0.4015, 0.1971, 0.3346, 0.3575, 0.3383, 0.3364, 0.3628, 0.3581, 0.3579, 0.3861, 0.3692, 0.2223, 0.3763, 0.2043, 0.4015, 0.1971, 0.3947, 0.2188, 0.3298, 0.39, 0.3346, 0.3575, 0.3579, 0.3861, 0.3527, 0.4223, 0.3624, 0.2418, 0.3692, 0.2223, 0.3947, 0.2188, 0.388, 0.2425, 0.3231, 0.4449, 0.3298, 0.39, 0.3527, 0.4223, 0.3468, 0.4726, 0.3564, 0.2607, 0.3624, 0.2418, 0.388, 0.2425, 0.3824, 0.2643, 0.03591, 0.5447, 0.002797, 0.5346, 0.01939, 0.5289, 0.04444, 0.5423, 0.3512, 0.2794, 0.3564, 0.2607, 0.3824, 0.2643, 0.3772, 0.2861, 0.3463, 0.2987, 0.3512, 0.2794, 0.3772, 0.2861, 0.3723, 0.309, 0.4022, 0.1499, 0.4285, 0.1033, 0.4424, 0.1024, 0.4237, 0.1419, 0.3468, 0.4726, 0.3527, 0.4223, 0.3851, 0.398, 0.3795, 0.4504, 0.3824, 0.2643, 0.388, 0.2425, 0.4107, 0.2548, 0.4073, 0.2731, 0.04444, 0.5423, 0.01939, 0.5289, 0.0158, 0.5103, 0.04254, 0.5323, 0.3772, 0.2861, 0.3824, 0.2643, 0.4073, 0.2731, 0.4041, 0.2913, 0.3723, 0.309, 0.3772, 0.2861, 0.4041, 0.2913, 0.4008, 0.3099, 0.4237, 0.1419, 0.4424, 0.1024, 0.4508, 0.1153, 0.4327, 0.1634, 0.3677, 0.332, 0.3723, 0.309, 0.4008, 0.3099, 0.3978, 0.3278, 0.4106, 0.1716, 0.4237, 0.1419, 0.4327, 0.1634, 0.4237, 0.1946, 0.3628, 0.3581, 0.3677, 0.332, 0.3978, 0.3278, 0.3946, 0.3465, 0.4015, 0.1971, 0.4106, 0.1716, 0.4237, 0.1946, 0.4184, 0.2176, 0.3579, 0.3861, 0.3628, 0.3581, 0.3946, 0.3465, 0.3905, 0.3677, 0.3947, 0.2188, 0.4015, 0.1971, 0.4184, 0.2176, 0.4148, 0.2357, 0.3527, 0.4223, 0.3579, 0.3861, 0.3905, 0.3677, 0.3851, 0.398, 0.388, 0.2425, 0.3947, 0.2188, 0.4148, 0.2357, 0.4107, 0.2548, 0.6261, 0.04131, 0.6238, 0.05173, 0.5763, 0.03666, 0.5779, 0.03107, 0.07048, 0.5562, 0.04752, 0.5273, 0.05338, 0.5234, 0.07048, 0.5562, 0.05338, 0.5234, 0.06191, 0.528, 0.5723, 0.1123, 0.5625, 0.1164, 0.5399, 0.07398, 0.5414, 0.07347, 0.4285, 0.1033, 0.4218, 0.08899, 0.451, 0.0657, 0.4567, 0.07289, 0.07048, 0.5562, 0.06191, 0.528, 0.06682, 0.5193, 0.3706, 0.02169, 0.3782, 0.008764, 0.4242, 0.01101, 0.4227, 0.01969, 0.07048, 0.5562, 0.06682, 0.5193, 0.07387, 0.5193, 0.5187, 0.1195, 0.5071, 0.1278, 0.5042, 0.08219, 0.5127, 0.08023, 0.07048, 0.5562, 0.07387, 0.5193, 0.07905, 0.528, 0.3984, 0.07946, 0.3904, 0.07032, 0.4367, 0.05312, 0.4405, 0.05827, 0.07048, 0.5562, 0.07905, 0.528, 0.08731, 0.5234, 0.6137, 0.05848, 0.6147, 0.07167, 0.5707, 0.05041, 0.5708, 0.04185, 0.07048, 0.5562, 0.08731, 0.5234, 0.09317, 0.5273, 0.5503, 0.113, 0.5407, 0.124, 0.5253, 0.08249, 0.533, 0.07816, 0.07048, 0.5562, 0.09317, 0.5273, 0.0933, 0.5375, 0.6268, 0.03013, 0.6261, 0.04131, 0.5779, 0.03107, 0.5792, 0.02652, 0.07048, 0.5562, 0.0933, 0.5375, 0.1021, 0.5382, 0.4729, 0.124, 0.4628, 0.1214, 0.4787, 0.08068, 0.4833, 0.08095, 0.07048, 0.5562, 0.1021, 0.5382, 0.1048, 0.5447, 0.4075, 0.0876, 0.3984, 0.07946, 0.4405, 0.05827, 0.4447, 0.06268, 0.07048, 0.5562, 0.1048, 0.5447, 0.09986, 0.5533, 0.3898, 0.05411, 0.3774, 0.04706, 0.4287, 0.03804, 0.4346, 0.04349, 0.07048, 0.5562, 0.09986, 0.5533, 0.1062, 0.5587, 0.6, 0.08924, 0.5919, 0.0996, 0.5533, 0.06523, 0.5601, 0.06036, 0.07048, 0.5562, 0.1062, 0.5587, 0.1048, 0.5656, 0.4424, 0.1024, 0.4285, 0.1033, 0.4567, 0.07289, 0.4641, 0.07445, 0.07048, 0.5562, 0.1048, 0.5656, 0.09652, 0.5701, 0.5794, 0.09949, 0.5723, 0.1123, 0.5414, 0.07347, 0.5462, 0.0678, 0.07048, 0.5562, 0.09652, 0.5701, 0.09817, 0.578, 0.4968, 0.1272, 0.4857, 0.1183, 0.492, 0.07983, 0.4993, 0.08204, 0.07048, 0.5562, 0.09817, 0.578, 0.08921, 0.579, 0.5307, 0.1258, 0.5187, 0.1195, 0.5127, 0.08023, 0.5199, 0.08364, 0.07048, 0.5562, 0.08921, 0.579, 0.08732, 0.5869, 0.3809, 0.03174, 0.3706, 0.02169, 0.4227, 0.01969, 0.4284, 0.02847, 0.07048, 0.5562, 0.08732, 0.5869, 0.08081, 0.5896, 0.603, 0.07512, 0.6, 0.08924, 0.5601, 0.06036, 0.5635, 0.05344, 0.07048, 0.5562, 0.08081, 0.5896, 0.0739, 0.5909, 0.4628, 0.1214, 0.4508, 0.1153, 0.4709, 0.08007, 0.4787, 0.08068, 0.07048, 0.5562, 0.0739, 0.5909, 0.06761, 0.5856, 0.6238, 0.05173, 0.6137, 0.05848, 0.5708, 0.04185, 0.5763, 0.03666, 0.07048, 0.5562, 0.06756, 0.5856, 0.05988, 0.5896, 0.3904, 0.07032, 0.3898, 0.05411, 0.4346, 0.04349, 0.4367, 0.05312, 0.07048, 0.5562, 0.05988, 0.5896, 0.05654, 0.5823, 0.4218, 0.08899, 0.4075, 0.0876, 0.4447, 0.06268, 0.451, 0.0657, 0.07048, 0.5562, 0.05654, 0.5823, 0.0475, 0.5829, 0.5625, 0.1164, 0.5503, 0.113, 0.533, 0.07816, 0.5399, 0.07398, 0.07048, 0.5562, 0.0475, 0.5829, 0.04764, 0.5749, 0.6189, 0.02034, 0.6268, 0.03013, 0.5792, 0.02652, 0.5788, 0.02398, 0.07048, 0.5562, 0.04764, 0.5749, 0.0386, 0.5721, 0.5071, 0.1278, 0.4968, 0.1272, 0.4993, 0.08204, 0.5042, 0.08219, 0.07048, 0.5562, 0.0386, 0.5721, 0.03591, 0.5656, 0.5919, 0.0996, 0.5794, 0.09949, 0.5462, 0.0678, 0.5533, 0.06523, 0.07048, 0.5562, 0.03591, 0.5656, 0.03453, 0.5587, 0.6147, 0.07167, 0.603, 0.07512, 0.5635, 0.05344, 0.5707, 0.05041, 0.07048, 0.5562, 0.03453, 0.5587, 0.04109, 0.5533, 0.4508, 0.1153, 0.4424, 0.1024, 0.4641, 0.07445, 0.4709, 0.08007, 0.07048, 0.5562, 0.04109, 0.5533, 0.03591, 0.5447, 0.3774, 0.04706, 0.3809, 0.03174, 0.4284, 0.02847, 0.4287, 0.03804, 0.07048, 0.5562, 0.03591, 0.5447, 0.04444, 0.5423, 0.4857, 0.1183, 0.4729, 0.124, 0.4833, 0.08095, 0.492, 0.07983, 0.07048, 0.5562, 0.04444, 0.5423, 0.04254, 0.5323, 0.4237, 0.1946, 0.4327, 0.1634, 0.448, 0.1678, 0.44, 0.1985, 0.3946, 0.3465, 0.3978, 0.3278, 0.4171, 0.3305, 0.4149, 0.3496, 0.4184, 0.2176, 0.4237, 0.1946, 0.44, 0.1985, 0.4349, 0.2212, 0.3905, 0.3677, 0.3946, 0.3465, 0.4149, 0.3496, 0.4125, 0.3706, 0.4148, 0.2357, 0.4184, 0.2176, 0.4349, 0.2212, 0.4313, 0.2392, 0.3851, 0.398, 0.3905, 0.3677, 0.4125, 0.3706, 0.4098, 0.4014, 0.4107, 0.2548, 0.4148, 0.2357, 0.4313, 0.2392, 0.4278, 0.2582, 0.3795, 0.4504, 0.3851, 0.398, 0.4098, 0.4014, 0.4051, 0.4539, 0.4073, 0.2731, 0.4107, 0.2548, 0.4278, 0.2582, 0.4248, 0.2762, 0.04254, 0.5323, 0.0158, 0.5103, 0.02557, 0.5006, 0.04752, 0.5273, 0.4041, 0.2913, 0.4073, 0.2731, 0.4248, 0.2762, 0.4221, 0.294, 0.5407, 0.124, 0.5307, 0.1258, 0.5199, 0.08364, 0.5253, 0.08249, 0.07048, 0.5562, 0.04254, 0.5323, 0.04752, 0.5273, 0.4008, 0.3099, 0.4041, 0.2913, 0.4221, 0.294, 0.4195, 0.3126, 0.4327, 0.1634, 0.4508, 0.1153, 0.4628, 0.1214, 0.448, 0.1678, 0.3978, 0.3278, 0.4008, 0.3099, 0.4195, 0.3126, 0.4171, 0.3305, 0.5253, 0.08249, 0.5199, 0.08364, 0.5114, 0.04144, 0.5136, 0.04107, 0.5788, 0.02398, 0.5792, 0.02652, 0.5273, 0.01455, 0.5282, 0.0137, 0.5199, 0.08364, 0.5127, 0.08023, 0.5087, 0.04015, 0.5114, 0.04144, 0.5792, 0.02652, 0.5779, 0.03107, 0.5271, 0.01726, 0.5273, 0.01455, 0.4709, 0.08007, 0.4641, 0.07445, 0.4921, 0.03378, 0.4943, 0.03673, 0.5127, 0.08023, 0.5042, 0.08219, 0.5061, 0.04113, 0.5087, 0.04015, 0.5779, 0.03107, 0.5763, 0.03666, 0.5275, 0.02042, 0.5271, 0.01726, 0.4641, 0.07445, 0.4567, 0.07289, 0.489, 0.03283, 0.4921, 0.03378, 0.5042, 0.08219, 0.4993, 0.08204, 0.5038, 0.04073, 0.5061, 0.04113, 0.5763, 0.03666, 0.5708, 0.04185, 0.5258, 0.0235, 0.5275, 0.02042, 0.4993, 0.08204, 0.492, 0.07983, 0.5013, 0.03873, 0.5038, 0.04073, 0.5708, 0.04185, 0.5707, 0.05041, 0.5273, 0.02701, 0.5258, 0.0235, 0.4567, 0.07289, 0.451, 0.0657, 0.4873, 0.02898, 0.489, 0.03283, 0.492, 0.07983, 0.4833, 0.08095, 0.4985, 0.03863, 0.5013, 0.03873, 0.5707, 0.05041, 0.5635, 0.05344, 0.5246, 0.02932, 0.5273, 0.02701, 0.451, 0.0657, 0.4447, 0.06268, 0.4851, 0.02789, 0.4873, 0.02898, 0.4833, 0.08095, 0.4787, 0.08068, 0.4962, 0.03758, 0.4985, 0.03863, 0.5635, 0.05344, 0.5601, 0.06036, 0.5243, 0.03296, 0.5246, 0.02932, 0.4447, 0.06268, 0.4405, 0.05827, 0.4835, 0.02543, 0.4851, 0.02789, 0.5601, 0.06036, 0.5533, 0.06523, 0.5229, 0.0348, 0.5243, 0.03296, 0.4405, 0.05827, 0.4367, 0.05312, 0.4821, 0.0228, 0.4835, 0.02543, 0.5533, 0.06523, 0.5462, 0.0678, 0.5198, 0.03542, 0.5229, 0.0348, 0.4367, 0.05312, 0.4346, 0.04349, 0.4822, 0.01765, 0.4821, 0.0228, 0.5462, 0.0678, 0.5414, 0.07347, 0.5184, 0.03861, 0.5198, 0.03542, 0.4346, 0.04349, 0.4287, 0.03804, 0.4793, 0.01466, 0.4822, 0.01765, 0.4787, 0.08068, 0.4709, 0.08007, 0.4943, 0.03673, 0.4962, 0.03758, 0.5414, 0.07347, 0.5399, 0.07398, 0.5185, 0.03996, 0.5184, 0.03861, 0.4287, 0.03804, 0.4284, 0.02847, 0.4803, 0.009886, 0.4793, 0.01466, 0.5399, 0.07398, 0.533, 0.07816, 0.5157, 0.0395, 0.5185, 0.03996, 0.4284, 0.02847, 0.4227, 0.01969, 0.4775, 0.004929, 0.4803, 0.009886, 0.533, 0.07816, 0.5253, 0.08249, 0.5136, 0.04107, 0.5157, 0.0395, 0.4227, 0.01969, 0.4242, 0.01101, 0.4797, 0.0006654, 0.4775, 0.004929, 0.4962, 0.03758, 0.5024, 0.02446, 0.4985, 0.03863, 0.4985, 0.03863, 0.5024, 0.02446, 0.5013, 0.03873, 0.5013, 0.03873, 0.5024, 0.02446, 0.5038, 0.04073, 0.5038, 0.04073, 0.5024, 0.02446, 0.5061, 0.04113, 0.5061, 0.04113, 0.5024, 0.02446, 0.5087, 0.04015, 0.5087, 0.04015, 0.5024, 0.02446, 0.5114, 0.04144, 0.5114, 0.04144, 0.5024, 0.02446, 0.5136, 0.04107, 0.5136, 0.04107, 0.5024, 0.02446, 0.5157, 0.0395, 0.5157, 0.0395, 0.5024, 0.02446, 0.5185, 0.03996, 0.5185, 0.03996, 0.5024, 0.02446, 0.5184, 0.03861, 0.5184, 0.03861, 0.5024, 0.02446, 0.5198, 0.03542, 0.5198, 0.03542, 0.5024, 0.02446, 0.5229, 0.0348, 0.5229, 0.0348, 0.5024, 0.02446, 0.5243, 0.03296, 0.5243, 0.03296, 0.5024, 0.02446, 0.5246, 0.02932, 0.5246, 0.02932, 0.5024, 0.02446, 0.5273, 0.02701, 0.5273, 0.02701, 0.5024, 0.02446, 0.5258, 0.0235, 0.5258, 0.0235, 0.5024, 0.02446, 0.5275, 0.02042, 0.5275, 0.02042, 0.5024, 0.02446, 0.5271, 0.01726, 0.5271, 0.01726, 0.5024, 0.02446, 0.5273, 0.01455, 0.5273, 0.01455, 0.5024, 0.02446, 0.5282, 0.0137, 0.4797, 0.0006654, 0.5024, 0.02446, 0.4775, 0.004929, 0.4775, 0.004929, 0.5024, 0.02446, 0.4803, 0.009886, 0.4803, 0.009886, 0.5024, 0.02446, 0.4793, 0.01466, 0.4793, 0.01466, 0.5024, 0.02446, 0.4822, 0.01765, 0.4822, 0.01765, 0.5024, 0.02446, 0.4821, 0.0228, 0.4821, 0.0228, 0.5024, 0.02446, 0.4835, 0.02543, 0.4835, 0.02543, 0.5024, 0.02446, 0.4851, 0.02789, 0.4851, 0.02789, 0.5024, 0.02446, 0.4873, 0.02898, 0.4873, 0.02898, 0.5024, 0.02446, 0.489, 0.03283, 0.489, 0.03283, 0.5024, 0.02446, 0.4921, 0.03378, 0.4921, 0.03378, 0.5024, 0.02446, 0.4943, 0.03673, 0.4943, 0.03673, 0.5024, 0.02446, 0.4962, 0.03758])
me_sphere.use_remesh_preserve_volume = False
me_sphere.use_remesh_preserve_attributes = False
me_sphere.use_mirror_vertex_groups = False
me_sphere.update()

# ---- objects
ob_pumpkin = bpy.data.objects.new('pumpkin', me_sphere)
ob_lamp = bpy.data.objects.new('Lamp', light_lamp)
ob_camera = bpy.data.objects.new('Camera', cam_camera)

# ---- transforms, parenting, visibility, modifiers, constraints
ob_pumpkin.location = (0.0, 0.0, 0.0)
ob_pumpkin.scale = (1.0, 1.0, 0.87)
ob_pumpkin.lineart.crease_threshold = 0.0
ob_lamp.location = (4.076, 1.005, 5.904)
ob_lamp.rotation_euler = (0.6503, 0.05522, 1.866)
ob_lamp.lock_rotations_4d = False
ob_lamp.empty_display_type = 'ARROWS'
ob_lamp.color = (0.0, 0.0, 0.0, 0.0)
ob_lamp.lineart.crease_threshold = 0.0
ob_camera.location = (7.481, -6.508, 5.344)
ob_camera.rotation_euler = (1.109, 0.01082, 0.8149)
ob_camera.lock_rotations_4d = False
ob_camera.empty_display_type = 'ARROWS'
ob_camera.color = (0.0, 0.0, 0.0, 0.0)
ob_camera.display_type = 'WIRE'
ob_camera.lineart.crease_threshold = 0.0

# ---- collection membership
col_collection_1.objects.link(ob_pumpkin)
col_collection_1.objects.link(ob_lamp)
col_collection_1.objects.link(ob_camera)

# ---- scene / render settings (as saved in the file)
scene.camera = ob_camera
scene.frame_start = 1; scene.frame_end = 250; scene.frame_set(1)
scene.render.engine = 'BLENDER_EEVEE_NEXT'
scene.render.resolution_percentage = 50
scene.render.dither_intensity = 0.0
scene.cycles.use_denoising = False
scene.cycles.samples = 10
scene.cycles.sampling_pattern = 'TABULATED_SOBOL'
scene.cycles.light_sampling_threshold = 0.0
scene.cycles.use_adaptive_sampling = False
scene.cycles.use_light_tree = False
scene.cycles.blur_glossy = 0.0
scene.cycles.pixel_filter_type = 'GAUSSIAN'
scene.cycles.sample_clamp_indirect = 0.0
scene.view_settings.view_transform = 'Standard'
bpy.context.view_layer.update()
